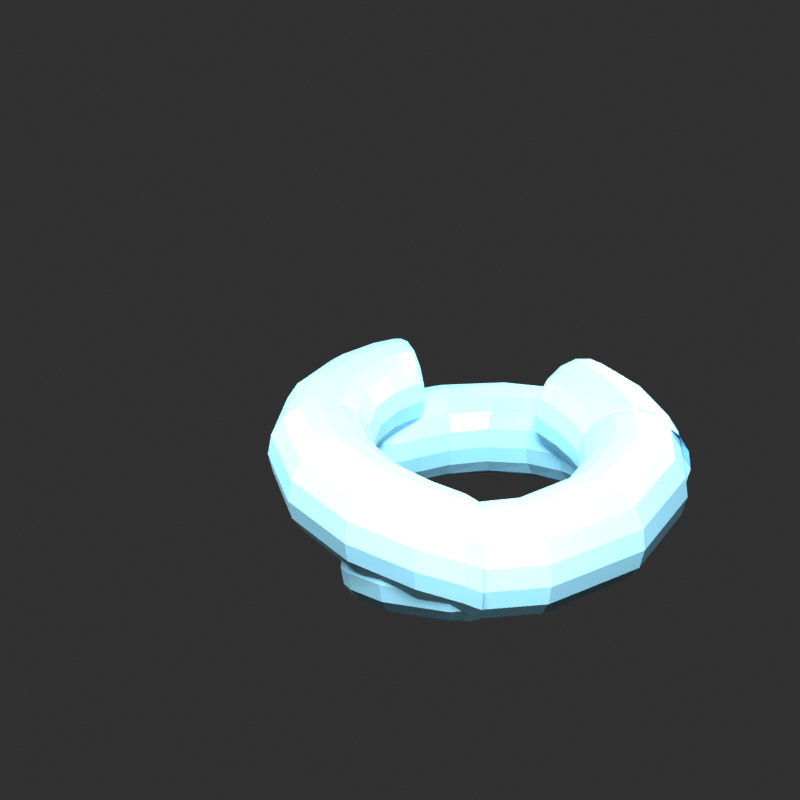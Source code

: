 # Source: scene.blend  (saved by Blender 3.0.42; exported with 4.5.12 LTS)
import bpy
from mathutils import Matrix  # noqa: F401  (used for matrix-valued properties, if any)

bpy.ops.wm.read_factory_settings(use_empty=True)
scene = bpy.context.scene
scene.name = 'Scene'

# ---- materials (node trees are filled in below, after node groups)
mat_torus = bpy.data.materials.new('Torus')
mat_torus.use_transparent_shadow = False

# ---- material node trees
mat_torus.use_nodes = True; mat_torus.node_tree.nodes.clear()
_N = mat_torus.node_tree.nodes; _L = mat_torus.node_tree.links
n0 = _N.new('ShaderNodeOutputMaterial'); n0.name = 'Material Output'; n0.location = (0, 0)
n1 = _N.new('ShaderNodeBsdfPrincipled'); n1.name = 'Principled BSDF'; n1.location = (0, 0)
n1.distribution = 'GGX'
n1.subsurface_method = 'RANDOM_WALK_SKIN'
n1.inputs[0].default_value = (0.3, 0.7, 0.9, 1.0)
n1.inputs[2].default_value = 0.4
n1.inputs[3].default_value = 1.45
n1.inputs[27].default_value = (0.0, 0.0, 0.0, 1.0)
n1.inputs[28].default_value = 1.0
_L.new(n1.outputs[0], n0.inputs[0])
n0.is_active_output = True

# ---- world
world_world = bpy.data.worlds.new('World'); scene.world = world_world
world_world.use_nodes = True; world_world.node_tree.nodes.clear()
_N = world_world.node_tree.nodes; _L = world_world.node_tree.links
n0 = _N.new('ShaderNodeBackground'); n0.name = 'Background'; n0.location = (0, 0)
n0.inputs[0].default_value = (0.02, 0.02, 0.02, 1.0)
n0.inputs[1].default_value = 1.5
n1 = _N.new('ShaderNodeOutputWorld'); n1.name = 'World Output'; n1.location = (0, 0)
_L.new(n0.outputs[0], n1.inputs[0])
n1.is_active_output = True
world_world.use_sun_shadow = False
world_world.sun_shadow_jitter_overblur = 0.0

# ---- cameras
cam_camera = bpy.data.cameras.new('Camera')

# ---- lights
light_area = bpy.data.lights.new('Area', 'AREA')
light_area.transmission_factor = 0.0
light_area.energy = 2356.0
light_area.shadow_soft_size = 3.0
light_area.shadow_maximum_resolution = 0.006
light_area.use_absolute_resolution = True
light_area.size = 3.0
light_area.size_y = 1.0
light_area_001 = bpy.data.lights.new('Area.001', 'AREA')
light_area_001.transmission_factor = 0.0
light_area_001.energy = 942.5
light_area_001.shadow_soft_size = 4.0
light_area_001.shadow_maximum_resolution = 0.006
light_area_001.use_absolute_resolution = True
light_area_001.size = 4.0
light_area_001.size_y = 1.0
light_area_002 = bpy.data.lights.new('Area.002', 'AREA')
light_area_002.transmission_factor = 0.0
light_area_002.energy = 1571.0
light_area_002.shadow_soft_size = 2.5
light_area_002.shadow_maximum_resolution = 0.006
light_area_002.use_absolute_resolution = True
light_area_002.size = 2.5
light_area_002.size_y = 1.0

# ---- meshes
me_torus = bpy.data.meshes.new('Torus')
me_torus.from_pydata([(1.75, 0.0, 0.0), (1.72, 0.0, 0.1531), (1.633, 0.0, 0.2828), (1.503, 0.0, 0.3696), (1.35, 0.0, 0.4), (1.197, 0.0, 0.3696), (1.067, 0.0, 0.2828), (0.9804, 0.0, 0.1531), (0.95, 0.0, 4.899e-17), (0.9804, 0.0, -0.1531), (1.067, 0.0, -0.2828), (1.197, 0.0, -0.3696), (1.35, 0.0, -0.4), (1.503, 0.0, -0.3696), (1.633, 0.0, -0.2828), (1.72, 0.0, -0.1531), (1.567, 0.7322, 0.0647), (1.54, 0.7193, 0.2178), (1.461, 0.6826, 0.3475), (1.344, 0.6277, 0.4343), (1.205, 0.5629, 0.4647), (1.066, 0.4981, 0.4343), (0.9486, 0.4432, 0.3475), (0.8701, 0.4065, 0.2178), (0.8425, 0.3936, 0.0647), (0.8701, 0.4065, -0.08837), (0.9486, 0.4432, -0.2181), (1.066, 0.4981, -0.3048), (1.205, 0.5629, -0.3353), (1.344, 0.6277, -0.3048), (1.461, 0.6826, -0.2181), (1.54, 0.7193, -0.08837), (1.134, 1.233, 0.125), (1.113, 1.211, 0.2781), (1.054, 1.147, 0.4078), (0.9664, 1.051, 0.4946), (0.8628, 0.9387, 0.525), (0.7592, 0.826, 0.4946), (0.6714, 0.7305, 0.4078), (0.6127, 0.6666, 0.2781), (0.5921, 0.6442, 0.125), (0.6127, 0.6666, -0.02807), (0.6714, 0.7305, -0.1578), (0.7592, 0.826, -0.2446), (0.8628, 0.9387, -0.275), (0.9664, 1.051, -0.2446), (1.054, 1.147, -0.1578), (1.113, 1.211, -0.02807), (0.68, 1.448, 0.1768), (0.6671, 1.421, 0.3299), (0.6303, 1.342, 0.4596), (0.5751, 1.225, 0.5463), (0.51, 1.086, 0.5768), (0.445, 0.9477, 0.5463), (0.3898, 0.8302, 0.4596), (0.353, 0.7517, 0.3299), (0.34, 0.7241, 0.1768), (0.353, 0.7517, 0.0237), (0.3898, 0.8302, -0.1061), (0.445, 0.9477, -0.1928), (0.51, 1.086, -0.2232), (0.5751, 1.225, -0.1928), (0.6303, 1.342, -0.1061), (0.6671, 1.421, 0.0237), (0.3731, 1.479, 0.2165), (0.3657, 1.449, 0.3696), (0.3445, 1.365, 0.4993), (0.3127, 1.239, 0.5861), (0.2753, 1.091, 0.6165), (0.2378, 0.9424, 0.5861), (0.2061, 0.8166, 0.4993), (0.1848, 0.7325, 0.3696), (0.1774, 0.703, 0.2165), (0.1848, 0.7325, 0.06343), (0.2061, 0.8166, -0.06634), (0.2378, 0.9424, -0.153), (0.2753, 1.091, -0.1835), (0.3127, 1.239, -0.153), (0.3445, 1.365, -0.06634), (0.3657, 1.449, 0.06343), (0.2591, 1.447, 0.2415), (0.2538, 1.417, 0.3946), (0.2385, 1.332, 0.5243), (0.2156, 1.204, 0.611), (0.1886, 1.053, 0.6415), (0.1616, 0.9027, 0.611), (0.1388, 0.7749, 0.5243), (0.1235, 0.6896, 0.3946), (0.1181, 0.6596, 0.2415), (0.1235, 0.6896, 0.08841), (0.1388, 0.7749, -0.04136), (0.1616, 0.9027, -0.1281), (0.1886, 1.053, -0.1585), (0.2156, 1.204, -0.1281), (0.2385, 1.332, -0.04136), (0.2538, 1.417, 0.08841), (0.316, 1.415, 0.25), (0.3094, 1.385, 0.4031), (0.2905, 1.301, 0.5328), (0.2622, 1.174, 0.6196), (0.2288, 1.025, 0.65), (0.1955, 0.8754, 0.6196), (0.1672, 0.7487, 0.5328), (0.1483, 0.6641, 0.4031), (0.1417, 0.6344, 0.25), (0.1483, 0.6641, 0.09693), (0.1672, 0.7487, -0.03284), (0.1955, 0.8754, -0.1196), (0.2288, 1.025, -0.15), (0.2622, 1.174, -0.1196), (0.2905, 1.301, -0.03284), (0.3094, 1.385, 0.09693), (0.5018, 1.382, 0.2415), (0.4914, 1.353, 0.3946), (0.4618, 1.272, 0.5243), (0.4175, 1.15, 0.611), (0.3653, 1.006, 0.6415), (0.313, 0.8619, 0.611), (0.2687, 0.74, 0.5243), (0.2391, 0.6585, 0.3946), (0.2287, 0.6298, 0.2415), (0.2391, 0.6585, 0.08841), (0.2687, 0.74, -0.04136), (0.313, 0.8619, -0.1281), (0.3653, 1.006, -0.1585), (0.4175, 1.15, -0.1281), (0.4618, 1.272, -0.04136), (0.4914, 1.353, 0.08841), (0.7625, 1.321, 0.2165), (0.7473, 1.294, 0.3696), (0.7039, 1.219, 0.4993), (0.639, 1.107, 0.5861), (0.5625, 0.9743, 0.6165), (0.486, 0.8417, 0.5861), (0.4211, 0.7293, 0.4993), (0.3777, 0.6542, 0.3696), (0.3625, 0.6279, 0.2165), (0.3777, 0.6542, 0.06343), (0.4211, 0.7293, -0.06634), (0.486, 0.8417, -0.153), (0.5625, 0.9743, -0.1835), (0.639, 1.107, -0.153), (0.7039, 1.219, -0.06634), (0.7473, 1.294, 0.06343), (1.029, 1.225, 0.1768), (1.01, 1.202, 0.3299), (0.954, 1.135, 0.4596), (0.8705, 1.036, 0.5463), (0.772, 0.9187, 0.5768), (0.6735, 0.8015, 0.5463), (0.59, 0.7022, 0.4596), (0.5343, 0.6358, 0.3299), (0.5147, 0.6125, 0.1768), (0.5343, 0.6358, 0.0237), (0.59, 0.7022, -0.1061), (0.6735, 0.8015, -0.1928), (0.772, 0.9187, -0.2232), (0.8705, 1.036, -0.1928), (0.954, 1.135, -0.1061), (1.01, 1.202, 0.0237), (1.233, 1.134, 0.125), (1.211, 1.113, 0.2781), (1.147, 1.054, 0.4078), (1.051, 0.9664, 0.4946), (0.9387, 0.8628, 0.525), (0.826, 0.7592, 0.4946), (0.7305, 0.6714, 0.4078), (0.6666, 0.6127, 0.2781), (0.6442, 0.5921, 0.125), (0.6666, 0.6127, -0.02807), (0.7305, 0.6714, -0.1578), (0.826, 0.7592, -0.2446), (0.9387, 0.8628, -0.275), (1.051, 0.9664, -0.2446), (1.147, 1.054, -0.1578), (1.211, 1.113, -0.02807), (1.322, 1.115, 0.0647), (1.299, 1.096, 0.2178), (1.233, 1.04, 0.3475), (1.133, 0.9563, 0.4343), (1.016, 0.8576, 0.4647), (0.8995, 0.7588, 0.4343), (0.8003, 0.6752, 0.3475), (0.734, 0.6193, 0.2178), (0.7108, 0.5996, 0.0647), (0.734, 0.6193, -0.08837), (0.8003, 0.6752, -0.2181), (0.8995, 0.7588, -0.3048), (1.016, 0.8576, -0.3353), (1.133, 0.9563, -0.3048), (1.233, 1.04, -0.2181), (1.299, 1.096, -0.08837), (1.255, 1.219, 3.775e-08), (1.234, 1.198, 0.1531), (1.171, 1.138, 0.2828), (1.078, 1.047, 0.3696), (0.9684, 0.9406, 0.4), (0.8586, 0.8339, 0.3696), (0.7655, 0.7435, 0.2828), (0.7033, 0.6831, 0.1531), (0.6815, 0.6619, 3.775e-08), (0.7033, 0.6831, -0.1531), (0.7655, 0.7435, -0.2828), (0.8586, 0.8339, -0.3696), (0.9684, 0.9406, -0.4), (1.078, 1.047, -0.3696), (1.171, 1.138, -0.2828), (1.234, 1.198, -0.1531), (0.9885, 1.42, -0.0647), (0.9711, 1.395, 0.08837), (0.9215, 1.324, 0.2181), (0.8474, 1.217, 0.3048), (0.7599, 1.091, 0.3353), (0.6724, 0.9658, 0.3048), (0.5983, 0.8593, 0.2181), (0.5487, 0.7881, 0.08837), (0.5313, 0.7631, -0.0647), (0.5487, 0.7881, -0.2178), (0.5983, 0.8593, -0.3475), (0.6724, 0.9658, -0.4343), (0.7599, 1.091, -0.4647), (0.8474, 1.217, -0.4343), (0.9215, 1.324, -0.3475), (0.9711, 1.395, -0.2178), (0.5012, 1.598, -0.125), (0.4921, 1.569, 0.02807), (0.4662, 1.486, 0.1578), (0.4273, 1.363, 0.2446), (0.3815, 1.217, 0.275), (0.3357, 1.071, 0.2446), (0.2969, 0.9467, 0.1578), (0.2709, 0.864, 0.02807), (0.2618, 0.8349, -0.125), (0.2709, 0.864, -0.2781), (0.2969, 0.9467, -0.4078), (0.3357, 1.071, -0.4946), (0.3815, 1.217, -0.525), (0.4273, 1.363, -0.4946), (0.4662, 1.486, -0.4078), (0.4921, 1.569, -0.2781), (-0.1383, 1.594, -0.1768), (-0.1357, 1.564, -0.0237), (-0.1282, 1.477, 0.1061), (-0.117, 1.348, 0.1928), (-0.1037, 1.196, 0.2232), (-0.0905, 1.043, 0.1928), (-0.07928, 0.9137, 0.1061), (-0.07179, 0.8273, -0.0237), (-0.06916, 0.797, -0.1768), (-0.07179, 0.8273, -0.3299), (-0.07928, 0.9137, -0.4596), (-0.0905, 1.043, -0.5463), (-0.1037, 1.196, -0.5768), (-0.117, 1.348, -0.5463), (-0.1282, 1.477, -0.4596), (-0.1357, 1.564, -0.3299), (-0.7625, 1.321, -0.2165), (-0.7473, 1.294, -0.06343), (-0.7039, 1.219, 0.06634), (-0.639, 1.107, 0.153), (-0.5625, 0.9743, 0.1835), (-0.486, 0.8417, 0.153), (-0.4211, 0.7293, 0.06634), (-0.3777, 0.6542, -0.06343), (-0.3625, 0.6279, -0.2165), (-0.3777, 0.6542, -0.3696), (-0.4211, 0.7293, -0.4993), (-0.486, 0.8417, -0.5861), (-0.5625, 0.9743, -0.6165), (-0.639, 1.107, -0.5861), (-0.7039, 1.219, -0.4993), (-0.7473, 1.294, -0.3696), (-1.205, 0.8424, -0.2415), (-1.18, 0.8249, -0.08841), (-1.109, 0.7752, 0.04136), (-1.002, 0.7009, 0.1281), (-0.877, 0.6132, 0.1585), (-0.7516, 0.5254, 0.1281), (-0.6452, 0.4511, 0.04136), (-0.5741, 0.4014, -0.08841), (-0.5492, 0.384, -0.2415), (-0.5741, 0.4014, -0.3946), (-0.6452, 0.4511, -0.5243), (-0.7516, 0.5254, -0.611), (-0.877, 0.6132, -0.6415), (-1.002, 0.7009, -0.611), (-1.109, 0.7752, -0.5243), (-1.18, 0.8249, -0.3946), (-1.415, 0.316, -0.25), (-1.385, 0.3094, -0.09693), (-1.301, 0.2905, 0.03284), (-1.174, 0.2622, 0.1196), (-1.025, 0.2288, 0.15), (-0.8754, 0.1955, 0.1196), (-0.7487, 0.1672, 0.03284), (-0.6641, 0.1483, -0.09693), (-0.6344, 0.1417, -0.25), (-0.6641, 0.1483, -0.4031), (-0.7487, 0.1672, -0.5328), (-0.8754, 0.1955, -0.6196), (-1.025, 0.2288, -0.65), (-1.174, 0.2622, -0.6196), (-1.301, 0.2905, -0.5328), (-1.385, 0.3094, -0.4031), (-1.465, -0.1242, -0.2415), (-1.434, -0.1217, -0.08841), (-1.348, -0.1143, 0.04136), (-1.219, -0.1034, 0.1281), (-1.066, -0.09043, 0.1585), (-0.9137, -0.07749, 0.1281), (-0.7844, -0.06653, 0.04136), (-0.698, -0.0592, -0.08841), (-0.6677, -0.05663, -0.2415), (-0.698, -0.0592, -0.3946), (-0.7844, -0.06653, -0.5243), (-0.9137, -0.07749, -0.611), (-1.066, -0.09043, -0.6415), (-1.219, -0.1034, -0.611), (-1.348, -0.1143, -0.5243), (-1.434, -0.1217, -0.3946), (-1.467, -0.4162, -0.2165), (-1.438, -0.4079, -0.06343), (-1.354, -0.3842, 0.06634), (-1.23, -0.3488, 0.153), (-1.082, -0.307, 0.1835), (-0.935, -0.2652, 0.153), (-0.8102, -0.2298, 0.06634), (-0.7268, -0.2062, -0.06343), (-0.6975, -0.1978, -0.2165), (-0.7268, -0.2062, -0.3696), (-0.8102, -0.2298, -0.4993), (-0.935, -0.2652, -0.5861), (-1.082, -0.307, -0.6165), (-1.23, -0.3488, -0.5861), (-1.354, -0.3842, -0.4993), (-1.438, -0.4079, -0.3696), (-1.505, -0.5432, -0.1768), (-1.476, -0.5329, -0.0237), (-1.395, -0.5035, 0.1061), (-1.273, -0.4594, 0.1928), (-1.129, -0.4074, 0.2232), (-0.9847, -0.3555, 0.1928), (-0.8627, -0.3114, 0.1061), (-0.7811, -0.282, -0.0237), (-0.7525, -0.2716, -0.1768), (-0.7811, -0.282, -0.3299), (-0.8627, -0.3114, -0.4596), (-0.9847, -0.3555, -0.5463), (-1.129, -0.4074, -0.5768), (-1.273, -0.4594, -0.5463), (-1.395, -0.5035, -0.4596), (-1.476, -0.5329, -0.3299), (-1.598, -0.5012, -0.125), (-1.569, -0.4921, 0.02807), (-1.486, -0.4662, 0.1578), (-1.363, -0.4273, 0.2446), (-1.217, -0.3815, 0.275), (-1.071, -0.3357, 0.2446), (-0.9467, -0.2969, 0.1578), (-0.864, -0.2709, 0.02807), (-0.8349, -0.2618, -0.125), (-0.864, -0.2709, -0.2781), (-0.9467, -0.2969, -0.4078), (-1.071, -0.3357, -0.4946), (-1.217, -0.3815, -0.525), (-1.363, -0.4273, -0.4946), (-1.486, -0.4662, -0.4078), (-1.569, -0.4921, -0.2781), (-1.703, -0.3016, -0.0647), (-1.673, -0.2963, 0.08837), (-1.588, -0.2812, 0.2181), (-1.46, -0.2586, 0.3048), (-1.31, -0.2319, 0.3353), (-1.159, -0.2052, 0.3048), (-1.031, -0.1826, 0.2181), (-0.9456, -0.1674, 0.08837), (-0.9157, -0.1621, -0.0647), (-0.9456, -0.1674, -0.2178), (-1.031, -0.1826, -0.3475), (-1.159, -0.2052, -0.4343), (-1.31, -0.2319, -0.4647), (-1.46, -0.2586, -0.4343), (-1.588, -0.2812, -0.3475), (-1.673, -0.2963, -0.2178), (-1.75, -2.142e-07, -4.371e-08), (-1.72, -2.105e-07, 0.1531), (-1.633, -1.998e-07, 0.2828), (-1.503, -1.84e-07, 0.3696), (-1.35, -1.652e-07, 0.4), (-1.197, -1.465e-07, 0.3696), (-1.067, -1.306e-07, 0.2828), (-0.9804, -1.2e-07, 0.1531), (-0.95, -1.163e-07, -4.371e-08), (-0.9804, -1.2e-07, -0.1531), (-1.067, -1.306e-07, -0.2828), (-1.197, -1.465e-07, -0.3696), (-1.35, -1.652e-07, -0.4), (-1.503, -1.84e-07, -0.3696), (-1.633, -1.998e-07, -0.2828), (-1.72, -2.105e-07, -0.1531), (-1.703, 0.3016, 0.0647), (-1.673, 0.2963, 0.2178), (-1.588, 0.2812, 0.3475), (-1.46, 0.2586, 0.4343), (-1.31, 0.2319, 0.4647), (-1.159, 0.2052, 0.4343), (-1.031, 0.1826, 0.3475), (-0.9456, 0.1674, 0.2178), (-0.9157, 0.1621, 0.0647), (-0.9456, 0.1674, -0.08837), (-1.031, 0.1826, -0.2181), (-1.159, 0.2052, -0.3048), (-1.31, 0.2319, -0.3353), (-1.46, 0.2586, -0.3048), (-1.588, 0.2812, -0.2181), (-1.673, 0.2963, -0.08837), (-1.598, 0.5012, 0.125), (-1.569, 0.4921, 0.2781), (-1.486, 0.4662, 0.4078), (-1.363, 0.4273, 0.4946), (-1.217, 0.3815, 0.525), (-1.071, 0.3357, 0.4946), (-0.9467, 0.2969, 0.4078), (-0.864, 0.2709, 0.2781), (-0.8349, 0.2618, 0.125), (-0.864, 0.2709, -0.02807), (-0.9467, 0.2969, -0.1578), (-1.071, 0.3357, -0.2446), (-1.217, 0.3815, -0.275), (-1.363, 0.4273, -0.2446), (-1.486, 0.4662, -0.1578), (-1.569, 0.4921, -0.02807), (-1.505, 0.5432, 0.1768), (-1.476, 0.5329, 0.3298), (-1.395, 0.5035, 0.4596), (-1.273, 0.4594, 0.5463), (-1.129, 0.4074, 0.5768), (-0.9847, 0.3555, 0.5463), (-0.8627, 0.3114, 0.4596), (-0.7811, 0.282, 0.3298), (-0.7525, 0.2716, 0.1768), (-0.7811, 0.282, 0.0237), (-0.8627, 0.3114, -0.1061), (-0.9847, 0.3555, -0.1928), (-1.129, 0.4074, -0.2232), (-1.273, 0.4594, -0.1928), (-1.395, 0.5035, -0.1061), (-1.476, 0.5329, 0.0237), (-1.467, 0.4162, 0.2165), (-1.438, 0.4079, 0.3696), (-1.354, 0.3842, 0.4993), (-1.23, 0.3488, 0.5861), (-1.082, 0.307, 0.6165), (-0.935, 0.2652, 0.5861), (-0.8102, 0.2298, 0.4993), (-0.7268, 0.2062, 0.3696), (-0.6975, 0.1978, 0.2165), (-0.7268, 0.2062, 0.06343), (-0.8102, 0.2298, -0.06634), (-0.935, 0.2652, -0.153), (-1.082, 0.307, -0.1835), (-1.23, 0.3488, -0.153), (-1.354, 0.3842, -0.06634), (-1.438, 0.4079, 0.06343), (-1.465, 0.1242, 0.2415), (-1.434, 0.1217, 0.3946), (-1.348, 0.1143, 0.5243), (-1.219, 0.1034, 0.611), (-1.066, 0.09043, 0.6415), (-0.9137, 0.07749, 0.611), (-0.7844, 0.06653, 0.5243), (-0.698, 0.0592, 0.3946), (-0.6677, 0.05663, 0.2415), (-0.698, 0.0592, 0.08841), (-0.7844, 0.06653, -0.04136), (-0.9137, 0.07749, -0.1281), (-1.066, 0.09043, -0.1585), (-1.219, 0.1034, -0.1281), (-1.348, 0.1143, -0.04136), (-1.434, 0.1217, 0.08841), (-1.415, -0.316, 0.25), (-1.385, -0.3094, 0.4031), (-1.301, -0.2905, 0.5328), (-1.174, -0.2622, 0.6196), (-1.025, -0.2288, 0.65), (-0.8754, -0.1955, 0.6196), (-0.7487, -0.1672, 0.5328), (-0.6641, -0.1483, 0.4031), (-0.6344, -0.1417, 0.25), (-0.6641, -0.1483, 0.09693), (-0.7487, -0.1672, -0.03284), (-0.8754, -0.1955, -0.1196), (-1.025, -0.2288, -0.15), (-1.174, -0.2622, -0.1196), (-1.301, -0.2905, -0.03284), (-1.385, -0.3094, 0.09693), (-1.205, -0.8424, 0.2415), (-1.18, -0.8249, 0.3946), (-1.109, -0.7752, 0.5243), (-1.002, -0.7009, 0.611), (-0.877, -0.6132, 0.6415), (-0.7516, -0.5254, 0.611), (-0.6452, -0.4511, 0.5243), (-0.5741, -0.4014, 0.3946), (-0.5492, -0.384, 0.2415), (-0.5741, -0.4014, 0.08841), (-0.6452, -0.4511, -0.04136), (-0.7516, -0.5254, -0.1281), (-0.877, -0.6132, -0.1585), (-1.002, -0.7009, -0.1281), (-1.109, -0.7752, -0.04136), (-1.18, -0.8249, 0.08841), (-0.7625, -1.321, 0.2165), (-0.7473, -1.294, 0.3696), (-0.7039, -1.219, 0.4993), (-0.639, -1.107, 0.5861), (-0.5625, -0.9743, 0.6165), (-0.486, -0.8417, 0.5861), (-0.4211, -0.7293, 0.4993), (-0.3777, -0.6542, 0.3696), (-0.3625, -0.6279, 0.2165), (-0.3777, -0.6542, 0.06343), (-0.4211, -0.7293, -0.06634), (-0.486, -0.8417, -0.153), (-0.5625, -0.9743, -0.1835), (-0.639, -1.107, -0.153), (-0.7039, -1.219, -0.06634), (-0.7473, -1.294, 0.06343), (-0.1383, -1.594, 0.1768), (-0.1357, -1.564, 0.3299), (-0.1282, -1.477, 0.4596), (-0.117, -1.348, 0.5463), (-0.1037, -1.196, 0.5768), (-0.0905, -1.043, 0.5463), (-0.07928, -0.9137, 0.4596), (-0.07179, -0.8273, 0.3299), (-0.06916, -0.797, 0.1768), (-0.07179, -0.8273, 0.0237), (-0.07928, -0.9137, -0.1061), (-0.0905, -1.043, -0.1928), (-0.1037, -1.196, -0.2232), (-0.117, -1.348, -0.1928), (-0.1282, -1.477, -0.1061), (-0.1357, -1.564, 0.0237), (0.5012, -1.598, 0.125), (0.4921, -1.569, 0.2781), (0.4662, -1.486, 0.4078), (0.4273, -1.363, 0.4946), (0.3815, -1.217, 0.525), (0.3357, -1.071, 0.4946), (0.2969, -0.9467, 0.4078), (0.2709, -0.864, 0.2781), (0.2618, -0.8349, 0.125), (0.2709, -0.864, -0.02807), (0.2969, -0.9467, -0.1578), (0.3357, -1.071, -0.2446), (0.3815, -1.217, -0.275), (0.4273, -1.363, -0.2446), (0.4662, -1.486, -0.1578), (0.4921, -1.569, -0.02807), (0.9885, -1.42, 0.06471), (0.9711, -1.395, 0.2178), (0.9215, -1.324, 0.3475), (0.8474, -1.217, 0.4343), (0.7599, -1.091, 0.4647), (0.6724, -0.9658, 0.4343), (0.5983, -0.8593, 0.3475), (0.5487, -0.7881, 0.2178), (0.5313, -0.7631, 0.06471), (0.5487, -0.7881, -0.08837), (0.5983, -0.8593, -0.2181), (0.6724, -0.9658, -0.3048), (0.7599, -1.091, -0.3353), (0.8474, -1.217, -0.3048), (0.9215, -1.324, -0.2181), (0.9711, -1.395, -0.08837), (1.255, -1.219, -3.775e-08), (1.234, -1.198, 0.1531), (1.171, -1.138, 0.2828), (1.078, -1.047, 0.3696), (0.9684, -0.9406, 0.4), (0.8586, -0.8339, 0.3696), (0.7655, -0.7435, 0.2828), (0.7033, -0.6831, 0.1531), (0.6815, -0.6619, -3.775e-08), (0.7033, -0.6831, -0.1531), (0.7655, -0.7435, -0.2828), (0.8586, -0.8339, -0.3696), (0.9684, -0.9406, -0.4), (1.078, -1.047, -0.3696), (1.171, -1.138, -0.2828), (1.234, -1.198, -0.1531), (1.322, -1.115, -0.0647), (1.299, -1.096, 0.08837), (1.233, -1.04, 0.2181), (1.133, -0.9563, 0.3048), (1.016, -0.8576, 0.3353), (0.8995, -0.7588, 0.3048), (0.8003, -0.6752, 0.2181), (0.734, -0.6193, 0.08837), (0.7108, -0.5996, -0.0647), (0.734, -0.6193, -0.2178), (0.8003, -0.6752, -0.3475), (0.8995, -0.7588, -0.4343), (1.016, -0.8576, -0.4647), (1.133, -0.9563, -0.4343), (1.233, -1.04, -0.3475), (1.299, -1.096, -0.2178), (1.233, -1.134, -0.125), (1.211, -1.113, 0.02807), (1.147, -1.054, 0.1578), (1.051, -0.9664, 0.2446), (0.9387, -0.8628, 0.275), (0.826, -0.7592, 0.2446), (0.7305, -0.6714, 0.1578), (0.6666, -0.6127, 0.02807), (0.6442, -0.5921, -0.125), (0.6666, -0.6127, -0.2781), (0.7305, -0.6714, -0.4078), (0.826, -0.7592, -0.4946), (0.9387, -0.8628, -0.525), (1.051, -0.9664, -0.4946), (1.147, -1.054, -0.4078), (1.211, -1.113, -0.2781), (1.029, -1.225, -0.1768), (1.01, -1.202, -0.0237), (0.954, -1.135, 0.1061), (0.8705, -1.036, 0.1928), (0.772, -0.9187, 0.2232), (0.6735, -0.8015, 0.1928), (0.59, -0.7022, 0.1061), (0.5343, -0.6358, -0.0237), (0.5147, -0.6125, -0.1768), (0.5343, -0.6358, -0.3299), (0.59, -0.7022, -0.4596), (0.6735, -0.8015, -0.5463), (0.772, -0.9187, -0.5768), (0.8705, -1.036, -0.5463), (0.954, -1.135, -0.4596), (1.01, -1.202, -0.3299), (0.7625, -1.321, -0.2165), (0.7473, -1.294, -0.06343), (0.7039, -1.219, 0.06634), (0.639, -1.107, 0.153), (0.5625, -0.9743, 0.1835), (0.486, -0.8417, 0.153), (0.4211, -0.7293, 0.06634), (0.3777, -0.6542, -0.06343), (0.3625, -0.6279, -0.2165), (0.3777, -0.6542, -0.3696), (0.4211, -0.7293, -0.4993), (0.486, -0.8417, -0.5861), (0.5625, -0.9743, -0.6165), (0.639, -1.107, -0.5861), (0.7039, -1.219, -0.4993), (0.7473, -1.294, -0.3696), (0.5018, -1.382, -0.2415), (0.4914, -1.353, -0.08841), (0.4618, -1.272, 0.04136), (0.4175, -1.15, 0.1281), (0.3653, -1.006, 0.1585), (0.313, -0.8619, 0.1281), (0.2687, -0.74, 0.04136), (0.2391, -0.6585, -0.08841), (0.2287, -0.6298, -0.2415), (0.2391, -0.6585, -0.3946), (0.2687, -0.74, -0.5243), (0.313, -0.8619, -0.611), (0.3653, -1.006, -0.6415), (0.4175, -1.15, -0.611), (0.4618, -1.272, -0.5243), (0.4914, -1.353, -0.3946), (0.316, -1.415, -0.25), (0.3094, -1.385, -0.09693), (0.2905, -1.301, 0.03284), (0.2622, -1.174, 0.1196), (0.2288, -1.025, 0.15), (0.1955, -0.8754, 0.1196), (0.1672, -0.7487, 0.03284), (0.1483, -0.6641, -0.09693), (0.1417, -0.6344, -0.25), (0.1483, -0.6641, -0.4031), (0.1672, -0.7487, -0.5328), (0.1955, -0.8754, -0.6196), (0.2288, -1.025, -0.65), (0.2622, -1.174, -0.6196), (0.2905, -1.301, -0.5328), (0.3094, -1.385, -0.4031), (0.2591, -1.447, -0.2415), (0.2538, -1.417, -0.08841), (0.2385, -1.332, 0.04136), (0.2156, -1.204, 0.1281), (0.1886, -1.053, 0.1585), (0.1616, -0.9027, 0.1281), (0.1388, -0.7749, 0.04136), (0.1235, -0.6896, -0.08841), (0.1181, -0.6596, -0.2415), (0.1235, -0.6896, -0.3946), (0.1388, -0.7749, -0.5243), (0.1616, -0.9027, -0.611), (0.1886, -1.053, -0.6415), (0.2156, -1.204, -0.611), (0.2385, -1.332, -0.5243), (0.2538, -1.417, -0.3946), (0.3731, -1.479, -0.2165), (0.3657, -1.449, -0.06343), (0.3445, -1.365, 0.06634), (0.3127, -1.239, 0.153), (0.2753, -1.091, 0.1835), (0.2378, -0.9424, 0.153), (0.2061, -0.8166, 0.06634), (0.1848, -0.7325, -0.06343), (0.1774, -0.703, -0.2165), (0.1848, -0.7325, -0.3696), (0.2061, -0.8166, -0.4993), (0.2378, -0.9424, -0.5861), (0.2753, -1.091, -0.6165), (0.3127, -1.239, -0.5861), (0.3445, -1.365, -0.4993), (0.3657, -1.449, -0.3696), (0.68, -1.448, -0.1768), (0.6671, -1.421, -0.0237), (0.6302, -1.342, 0.1061), (0.5751, -1.225, 0.1928), (0.51, -1.086, 0.2232), (0.445, -0.9477, 0.1928), (0.3898, -0.8302, 0.1061), (0.353, -0.7517, -0.0237), (0.34, -0.7241, -0.1768), (0.353, -0.7517, -0.3299), (0.3898, -0.8302, -0.4596), (0.445, -0.9477, -0.5463), (0.51, -1.086, -0.5768), (0.5751, -1.225, -0.5463), (0.6302, -1.342, -0.4596), (0.6671, -1.421, -0.3299), (1.134, -1.233, -0.125), (1.113, -1.211, 0.02807), (1.054, -1.147, 0.1578), (0.9664, -1.051, 0.2446), (0.8628, -0.9387, 0.275), (0.7592, -0.826, 0.2446), (0.6714, -0.7305, 0.1578), (0.6127, -0.6666, 0.02807), (0.5921, -0.6442, -0.125), (0.6127, -0.6666, -0.2781), (0.6714, -0.7305, -0.4078), (0.7592, -0.826, -0.4946), (0.8628, -0.9387, -0.525), (0.9664, -1.051, -0.4946), (1.054, -1.147, -0.4078), (1.113, -1.211, -0.2781), (1.567, -0.7322, -0.0647), (1.54, -0.7193, 0.08837), (1.461, -0.6826, 0.2181), (1.344, -0.6277, 0.3048), (1.205, -0.5629, 0.3353), (1.066, -0.4981, 0.3048), (0.9486, -0.4432, 0.2181), (0.8701, -0.4065, 0.08837), (0.8425, -0.3936, -0.0647), (0.8701, -0.4065, -0.2178), (0.9486, -0.4432, -0.3475), (1.066, -0.4981, -0.4343), (1.205, -0.5629, -0.4647), (1.344, -0.6277, -0.4343), (1.461, -0.6826, -0.3475), (1.54, -0.7193, -0.2178)], [], [(0, 1, 17, 16), (1, 2, 18, 17), (2, 3, 19, 18), (3, 4, 20, 19), (4, 5, 21, 20), (5, 6, 22, 21), (6, 7, 23, 22), (7, 8, 24, 23), (8, 9, 25, 24), (9, 10, 26, 25), (10, 11, 27, 26), (11, 12, 28, 27), (12, 13, 29, 28), (13, 14, 30, 29), (14, 15, 31, 30), (15, 0, 16, 31), (16, 17, 33, 32), (17, 18, 34, 33), (18, 19, 35, 34), (19, 20, 36, 35), (20, 21, 37, 36), (21, 22, 38, 37), (22, 23, 39, 38), (23, 24, 40, 39), (24, 25, 41, 40), (25, 26, 42, 41), (26, 27, 43, 42), (27, 28, 44, 43), (28, 29, 45, 44), (29, 30, 46, 45), (30, 31, 47, 46), (31, 16, 32, 47), (32, 33, 49, 48), (33, 34, 50, 49), (34, 35, 51, 50), (35, 36, 52, 51), (36, 37, 53, 52), (37, 38, 54, 53), (38, 39, 55, 54), (39, 40, 56, 55), (40, 41, 57, 56), (41, 42, 58, 57), (42, 43, 59, 58), (43, 44, 60, 59), (44, 45, 61, 60), (45, 46, 62, 61), (46, 47, 63, 62), (47, 32, 48, 63), (48, 49, 65, 64), (49, 50, 66, 65), (50, 51, 67, 66), (51, 52, 68, 67), (52, 53, 69, 68), (53, 54, 70, 69), (54, 55, 71, 70), (55, 56, 72, 71), (56, 57, 73, 72), (57, 58, 74, 73), (58, 59, 75, 74), (59, 60, 76, 75), (60, 61, 77, 76), (61, 62, 78, 77), (62, 63, 79, 78), (63, 48, 64, 79), (64, 65, 81, 80), (65, 66, 82, 81), (66, 67, 83, 82), (67, 68, 84, 83), (68, 69, 85, 84), (69, 70, 86, 85), (70, 71, 87, 86), (71, 72, 88, 87), (72, 73, 89, 88), (73, 74, 90, 89), (74, 75, 91, 90), (75, 76, 92, 91), (76, 77, 93, 92), (77, 78, 94, 93), (78, 79, 95, 94), (79, 64, 80, 95), (80, 81, 97, 96), (81, 82, 98, 97), (82, 83, 99, 98), (83, 84, 100, 99), (84, 85, 101, 100), (85, 86, 102, 101), (86, 87, 103, 102), (87, 88, 104, 103), (88, 89, 105, 104), (89, 90, 106, 105), (90, 91, 107, 106), (91, 92, 108, 107), (92, 93, 109, 108), (93, 94, 110, 109), (94, 95, 111, 110), (95, 80, 96, 111), (96, 97, 113, 112), (97, 98, 114, 113), (98, 99, 115, 114), (99, 100, 116, 115), (100, 101, 117, 116), (101, 102, 118, 117), (102, 103, 119, 118), (103, 104, 120, 119), (104, 105, 121, 120), (105, 106, 122, 121), (106, 107, 123, 122), (107, 108, 124, 123), (108, 109, 125, 124), (109, 110, 126, 125), (110, 111, 127, 126), (111, 96, 112, 127), (112, 113, 129, 128), (113, 114, 130, 129), (114, 115, 131, 130), (115, 116, 132, 131), (116, 117, 133, 132), (117, 118, 134, 133), (118, 119, 135, 134), (119, 120, 136, 135), (120, 121, 137, 136), (121, 122, 138, 137), (122, 123, 139, 138), (123, 124, 140, 139), (124, 125, 141, 140), (125, 126, 142, 141), (126, 127, 143, 142), (127, 112, 128, 143), (128, 129, 145, 144), (129, 130, 146, 145), (130, 131, 147, 146), (131, 132, 148, 147), (132, 133, 149, 148), (133, 134, 150, 149), (134, 135, 151, 150), (135, 136, 152, 151), (136, 137, 153, 152), (137, 138, 154, 153), (138, 139, 155, 154), (139, 140, 156, 155), (140, 141, 157, 156), (141, 142, 158, 157), (142, 143, 159, 158), (143, 128, 144, 159), (144, 145, 161, 160), (145, 146, 162, 161), (146, 147, 163, 162), (147, 148, 164, 163), (148, 149, 165, 164), (149, 150, 166, 165), (150, 151, 167, 166), (151, 152, 168, 167), (152, 153, 169, 168), (153, 154, 170, 169), (154, 155, 171, 170), (155, 156, 172, 171), (156, 157, 173, 172), (157, 158, 174, 173), (158, 159, 175, 174), (159, 144, 160, 175), (160, 161, 177, 176), (161, 162, 178, 177), (162, 163, 179, 178), (163, 164, 180, 179), (164, 165, 181, 180), (165, 166, 182, 181), (166, 167, 183, 182), (167, 168, 184, 183), (168, 169, 185, 184), (169, 170, 186, 185), (170, 171, 187, 186), (171, 172, 188, 187), (172, 173, 189, 188), (173, 174, 190, 189), (174, 175, 191, 190), (175, 160, 176, 191), (176, 177, 193, 192), (177, 178, 194, 193), (178, 179, 195, 194), (179, 180, 196, 195), (180, 181, 197, 196), (181, 182, 198, 197), (182, 183, 199, 198), (183, 184, 200, 199), (184, 185, 201, 200), (185, 186, 202, 201), (186, 187, 203, 202), (187, 188, 204, 203), (188, 189, 205, 204), (189, 190, 206, 205), (190, 191, 207, 206), (191, 176, 192, 207), (192, 193, 209, 208), (193, 194, 210, 209), (194, 195, 211, 210), (195, 196, 212, 211), (196, 197, 213, 212), (197, 198, 214, 213), (198, 199, 215, 214), (199, 200, 216, 215), (200, 201, 217, 216), (201, 202, 218, 217), (202, 203, 219, 218), (203, 204, 220, 219), (204, 205, 221, 220), (205, 206, 222, 221), (206, 207, 223, 222), (207, 192, 208, 223), (208, 209, 225, 224), (209, 210, 226, 225), (210, 211, 227, 226), (211, 212, 228, 227), (212, 213, 229, 228), (213, 214, 230, 229), (214, 215, 231, 230), (215, 216, 232, 231), (216, 217, 233, 232), (217, 218, 234, 233), (218, 219, 235, 234), (219, 220, 236, 235), (220, 221, 237, 236), (221, 222, 238, 237), (222, 223, 239, 238), (223, 208, 224, 239), (224, 225, 241, 240), (225, 226, 242, 241), (226, 227, 243, 242), (227, 228, 244, 243), (228, 229, 245, 244), (229, 230, 246, 245), (230, 231, 247, 246), (231, 232, 248, 247), (232, 233, 249, 248), (233, 234, 250, 249), (234, 235, 251, 250), (235, 236, 252, 251), (236, 237, 253, 252), (237, 238, 254, 253), (238, 239, 255, 254), (239, 224, 240, 255), (240, 241, 257, 256), (241, 242, 258, 257), (242, 243, 259, 258), (243, 244, 260, 259), (244, 245, 261, 260), (245, 246, 262, 261), (246, 247, 263, 262), (247, 248, 264, 263), (248, 249, 265, 264), (249, 250, 266, 265), (250, 251, 267, 266), (251, 252, 268, 267), (252, 253, 269, 268), (253, 254, 270, 269), (254, 255, 271, 270), (255, 240, 256, 271), (256, 257, 273, 272), (257, 258, 274, 273), (258, 259, 275, 274), (259, 260, 276, 275), (260, 261, 277, 276), (261, 262, 278, 277), (262, 263, 279, 278), (263, 264, 280, 279), (264, 265, 281, 280), (265, 266, 282, 281), (266, 267, 283, 282), (267, 268, 284, 283), (268, 269, 285, 284), (269, 270, 286, 285), (270, 271, 287, 286), (271, 256, 272, 287), (272, 273, 289, 288), (273, 274, 290, 289), (274, 275, 291, 290), (275, 276, 292, 291), (276, 277, 293, 292), (277, 278, 294, 293), (278, 279, 295, 294), (279, 280, 296, 295), (280, 281, 297, 296), (281, 282, 298, 297), (282, 283, 299, 298), (283, 284, 300, 299), (284, 285, 301, 300), (285, 286, 302, 301), (286, 287, 303, 302), (287, 272, 288, 303), (288, 289, 305, 304), (289, 290, 306, 305), (290, 291, 307, 306), (291, 292, 308, 307), (292, 293, 309, 308), (293, 294, 310, 309), (294, 295, 311, 310), (295, 296, 312, 311), (296, 297, 313, 312), (297, 298, 314, 313), (298, 299, 315, 314), (299, 300, 316, 315), (300, 301, 317, 316), (301, 302, 318, 317), (302, 303, 319, 318), (303, 288, 304, 319), (304, 305, 321, 320), (305, 306, 322, 321), (306, 307, 323, 322), (307, 308, 324, 323), (308, 309, 325, 324), (309, 310, 326, 325), (310, 311, 327, 326), (311, 312, 328, 327), (312, 313, 329, 328), (313, 314, 330, 329), (314, 315, 331, 330), (315, 316, 332, 331), (316, 317, 333, 332), (317, 318, 334, 333), (318, 319, 335, 334), (319, 304, 320, 335), (320, 321, 337, 336), (321, 322, 338, 337), (322, 323, 339, 338), (323, 324, 340, 339), (324, 325, 341, 340), (325, 326, 342, 341), (326, 327, 343, 342), (327, 328, 344, 343), (328, 329, 345, 344), (329, 330, 346, 345), (330, 331, 347, 346), (331, 332, 348, 347), (332, 333, 349, 348), (333, 334, 350, 349), (334, 335, 351, 350), (335, 320, 336, 351), (336, 337, 353, 352), (337, 338, 354, 353), (338, 339, 355, 354), (339, 340, 356, 355), (340, 341, 357, 356), (341, 342, 358, 357), (342, 343, 359, 358), (343, 344, 360, 359), (344, 345, 361, 360), (345, 346, 362, 361), (346, 347, 363, 362), (347, 348, 364, 363), (348, 349, 365, 364), (349, 350, 366, 365), (350, 351, 367, 366), (351, 336, 352, 367), (352, 353, 369, 368), (353, 354, 370, 369), (354, 355, 371, 370), (355, 356, 372, 371), (356, 357, 373, 372), (357, 358, 374, 373), (358, 359, 375, 374), (359, 360, 376, 375), (360, 361, 377, 376), (361, 362, 378, 377), (362, 363, 379, 378), (363, 364, 380, 379), (364, 365, 381, 380), (365, 366, 382, 381), (366, 367, 383, 382), (367, 352, 368, 383), (368, 369, 385, 384), (369, 370, 386, 385), (370, 371, 387, 386), (371, 372, 388, 387), (372, 373, 389, 388), (373, 374, 390, 389), (374, 375, 391, 390), (375, 376, 392, 391), (376, 377, 393, 392), (377, 378, 394, 393), (378, 379, 395, 394), (379, 380, 396, 395), (380, 381, 397, 396), (381, 382, 398, 397), (382, 383, 399, 398), (383, 368, 384, 399), (384, 385, 401, 400), (385, 386, 402, 401), (386, 387, 403, 402), (387, 388, 404, 403), (388, 389, 405, 404), (389, 390, 406, 405), (390, 391, 407, 406), (391, 392, 408, 407), (392, 393, 409, 408), (393, 394, 410, 409), (394, 395, 411, 410), (395, 396, 412, 411), (396, 397, 413, 412), (397, 398, 414, 413), (398, 399, 415, 414), (399, 384, 400, 415), (400, 401, 417, 416), (401, 402, 418, 417), (402, 403, 419, 418), (403, 404, 420, 419), (404, 405, 421, 420), (405, 406, 422, 421), (406, 407, 423, 422), (407, 408, 424, 423), (408, 409, 425, 424), (409, 410, 426, 425), (410, 411, 427, 426), (411, 412, 428, 427), (412, 413, 429, 428), (413, 414, 430, 429), (414, 415, 431, 430), (415, 400, 416, 431), (416, 417, 433, 432), (417, 418, 434, 433), (418, 419, 435, 434), (419, 420, 436, 435), (420, 421, 437, 436), (421, 422, 438, 437), (422, 423, 439, 438), (423, 424, 440, 439), (424, 425, 441, 440), (425, 426, 442, 441), (426, 427, 443, 442), (427, 428, 444, 443), (428, 429, 445, 444), (429, 430, 446, 445), (430, 431, 447, 446), (431, 416, 432, 447), (432, 433, 449, 448), (433, 434, 450, 449), (434, 435, 451, 450), (435, 436, 452, 451), (436, 437, 453, 452), (437, 438, 454, 453), (438, 439, 455, 454), (439, 440, 456, 455), (440, 441, 457, 456), (441, 442, 458, 457), (442, 443, 459, 458), (443, 444, 460, 459), (444, 445, 461, 460), (445, 446, 462, 461), (446, 447, 463, 462), (447, 432, 448, 463), (448, 449, 465, 464), (449, 450, 466, 465), (450, 451, 467, 466), (451, 452, 468, 467), (452, 453, 469, 468), (453, 454, 470, 469), (454, 455, 471, 470), (455, 456, 472, 471), (456, 457, 473, 472), (457, 458, 474, 473), (458, 459, 475, 474), (459, 460, 476, 475), (460, 461, 477, 476), (461, 462, 478, 477), (462, 463, 479, 478), (463, 448, 464, 479), (464, 465, 481, 480), (465, 466, 482, 481), (466, 467, 483, 482), (467, 468, 484, 483), (468, 469, 485, 484), (469, 470, 486, 485), (470, 471, 487, 486), (471, 472, 488, 487), (472, 473, 489, 488), (473, 474, 490, 489), (474, 475, 491, 490), (475, 476, 492, 491), (476, 477, 493, 492), (477, 478, 494, 493), (478, 479, 495, 494), (479, 464, 480, 495), (480, 481, 497, 496), (481, 482, 498, 497), (482, 483, 499, 498), (483, 484, 500, 499), (484, 485, 501, 500), (485, 486, 502, 501), (486, 487, 503, 502), (487, 488, 504, 503), (488, 489, 505, 504), (489, 490, 506, 505), (490, 491, 507, 506), (491, 492, 508, 507), (492, 493, 509, 508), (493, 494, 510, 509), (494, 495, 511, 510), (495, 480, 496, 511), (496, 497, 513, 512), (497, 498, 514, 513), (498, 499, 515, 514), (499, 500, 516, 515), (500, 501, 517, 516), (501, 502, 518, 517), (502, 503, 519, 518), (503, 504, 520, 519), (504, 505, 521, 520), (505, 506, 522, 521), (506, 507, 523, 522), (507, 508, 524, 523), (508, 509, 525, 524), (509, 510, 526, 525), (510, 511, 527, 526), (511, 496, 512, 527), (512, 513, 529, 528), (513, 514, 530, 529), (514, 515, 531, 530), (515, 516, 532, 531), (516, 517, 533, 532), (517, 518, 534, 533), (518, 519, 535, 534), (519, 520, 536, 535), (520, 521, 537, 536), (521, 522, 538, 537), (522, 523, 539, 538), (523, 524, 540, 539), (524, 525, 541, 540), (525, 526, 542, 541), (526, 527, 543, 542), (527, 512, 528, 543), (528, 529, 545, 544), (529, 530, 546, 545), (530, 531, 547, 546), (531, 532, 548, 547), (532, 533, 549, 548), (533, 534, 550, 549), (534, 535, 551, 550), (535, 536, 552, 551), (536, 537, 553, 552), (537, 538, 554, 553), (538, 539, 555, 554), (539, 540, 556, 555), (540, 541, 557, 556), (541, 542, 558, 557), (542, 543, 559, 558), (543, 528, 544, 559), (544, 545, 561, 560), (545, 546, 562, 561), (546, 547, 563, 562), (547, 548, 564, 563), (548, 549, 565, 564), (549, 550, 566, 565), (550, 551, 567, 566), (551, 552, 568, 567), (552, 553, 569, 568), (553, 554, 570, 569), (554, 555, 571, 570), (555, 556, 572, 571), (556, 557, 573, 572), (557, 558, 574, 573), (558, 559, 575, 574), (559, 544, 560, 575), (560, 561, 577, 576), (561, 562, 578, 577), (562, 563, 579, 578), (563, 564, 580, 579), (564, 565, 581, 580), (565, 566, 582, 581), (566, 567, 583, 582), (567, 568, 584, 583), (568, 569, 585, 584), (569, 570, 586, 585), (570, 571, 587, 586), (571, 572, 588, 587), (572, 573, 589, 588), (573, 574, 590, 589), (574, 575, 591, 590), (575, 560, 576, 591), (576, 577, 593, 592), (577, 578, 594, 593), (578, 579, 595, 594), (579, 580, 596, 595), (580, 581, 597, 596), (581, 582, 598, 597), (582, 583, 599, 598), (583, 584, 600, 599), (584, 585, 601, 600), (585, 586, 602, 601), (586, 587, 603, 602), (587, 588, 604, 603), (588, 589, 605, 604), (589, 590, 606, 605), (590, 591, 607, 606), (591, 576, 592, 607), (592, 593, 609, 608), (593, 594, 610, 609), (594, 595, 611, 610), (595, 596, 612, 611), (596, 597, 613, 612), (597, 598, 614, 613), (598, 599, 615, 614), (599, 600, 616, 615), (600, 601, 617, 616), (601, 602, 618, 617), (602, 603, 619, 618), (603, 604, 620, 619), (604, 605, 621, 620), (605, 606, 622, 621), (606, 607, 623, 622), (607, 592, 608, 623), (608, 609, 625, 624), (609, 610, 626, 625), (610, 611, 627, 626), (611, 612, 628, 627), (612, 613, 629, 628), (613, 614, 630, 629), (614, 615, 631, 630), (615, 616, 632, 631), (616, 617, 633, 632), (617, 618, 634, 633), (618, 619, 635, 634), (619, 620, 636, 635), (620, 621, 637, 636), (621, 622, 638, 637), (622, 623, 639, 638), (623, 608, 624, 639), (624, 625, 641, 640), (625, 626, 642, 641), (626, 627, 643, 642), (627, 628, 644, 643), (628, 629, 645, 644), (629, 630, 646, 645), (630, 631, 647, 646), (631, 632, 648, 647), (632, 633, 649, 648), (633, 634, 650, 649), (634, 635, 651, 650), (635, 636, 652, 651), (636, 637, 653, 652), (637, 638, 654, 653), (638, 639, 655, 654), (639, 624, 640, 655), (640, 641, 657, 656), (641, 642, 658, 657), (642, 643, 659, 658), (643, 644, 660, 659), (644, 645, 661, 660), (645, 646, 662, 661), (646, 647, 663, 662), (647, 648, 664, 663), (648, 649, 665, 664), (649, 650, 666, 665), (650, 651, 667, 666), (651, 652, 668, 667), (652, 653, 669, 668), (653, 654, 670, 669), (654, 655, 671, 670), (655, 640, 656, 671), (656, 657, 673, 672), (657, 658, 674, 673), (658, 659, 675, 674), (659, 660, 676, 675), (660, 661, 677, 676), (661, 662, 678, 677), (662, 663, 679, 678), (663, 664, 680, 679), (664, 665, 681, 680), (665, 666, 682, 681), (666, 667, 683, 682), (667, 668, 684, 683), (668, 669, 685, 684), (669, 670, 686, 685), (670, 671, 687, 686), (671, 656, 672, 687), (672, 673, 689, 688), (673, 674, 690, 689), (674, 675, 691, 690), (675, 676, 692, 691), (676, 677, 693, 692), (677, 678, 694, 693), (678, 679, 695, 694), (679, 680, 696, 695), (680, 681, 697, 696), (681, 682, 698, 697), (682, 683, 699, 698), (683, 684, 700, 699), (684, 685, 701, 700), (685, 686, 702, 701), (686, 687, 703, 702), (687, 672, 688, 703), (688, 689, 705, 704), (689, 690, 706, 705), (690, 691, 707, 706), (691, 692, 708, 707), (692, 693, 709, 708), (693, 694, 710, 709), (694, 695, 711, 710), (695, 696, 712, 711), (696, 697, 713, 712), (697, 698, 714, 713), (698, 699, 715, 714), (699, 700, 716, 715), (700, 701, 717, 716), (701, 702, 718, 717), (702, 703, 719, 718), (703, 688, 704, 719), (704, 705, 721, 720), (705, 706, 722, 721), (706, 707, 723, 722), (707, 708, 724, 723), (708, 709, 725, 724), (709, 710, 726, 725), (710, 711, 727, 726), (711, 712, 728, 727), (712, 713, 729, 728), (713, 714, 730, 729), (714, 715, 731, 730), (715, 716, 732, 731), (716, 717, 733, 732), (717, 718, 734, 733), (718, 719, 735, 734), (719, 704, 720, 735), (720, 721, 737, 736), (721, 722, 738, 737), (722, 723, 739, 738), (723, 724, 740, 739), (724, 725, 741, 740), (725, 726, 742, 741), (726, 727, 743, 742), (727, 728, 744, 743), (728, 729, 745, 744), (729, 730, 746, 745), (730, 731, 747, 746), (731, 732, 748, 747), (732, 733, 749, 748), (733, 734, 750, 749), (734, 735, 751, 750), (735, 720, 736, 751), (736, 737, 753, 752), (737, 738, 754, 753), (738, 739, 755, 754), (739, 740, 756, 755), (740, 741, 757, 756), (741, 742, 758, 757), (742, 743, 759, 758), (743, 744, 760, 759), (744, 745, 761, 760), (745, 746, 762, 761), (746, 747, 763, 762), (747, 748, 764, 763), (748, 749, 765, 764), (749, 750, 766, 765), (750, 751, 767, 766), (751, 736, 752, 767), (752, 753, 1, 0), (753, 754, 2, 1), (754, 755, 3, 2), (755, 756, 4, 3), (756, 757, 5, 4), (757, 758, 6, 5), (758, 759, 7, 6), (759, 760, 8, 7), (760, 761, 9, 8), (761, 762, 10, 9), (762, 763, 11, 10), (763, 764, 12, 11), (764, 765, 13, 12), (765, 766, 14, 13), (766, 767, 15, 14), (767, 752, 0, 15)])
_uv = me_torus.uv_layers.new(name='UVMap')
_uv.uv.foreach_set('vector', [0.5, 0.5, 0.5, 0.5625, 0.5208, 0.5625, 0.5208, 0.5, 0.5, 0.5625, 0.5, 0.625, 0.5208, 0.625, 0.5208, 0.5625, 0.5, 0.625, 0.5, 0.6875, 0.5208, 0.6875, 0.5208, 0.625, 0.5, 0.6875, 0.5, 0.75, 0.5208, 0.75, 0.5208, 0.6875, 0.5, 0.75, 0.5, 0.8125, 0.5208, 0.8125, 0.5208, 0.75, 0.5, 0.8125, 0.5, 0.875, 0.5208, 0.875, 0.5208, 0.8125, 0.5, 0.875, 0.5, 0.9375, 0.5208, 0.9375, 0.5208, 0.875, 0.5, 0.9375, 0.5, 1.0, 0.5208, 1.0, 0.5208, 0.9375, 0.5, 0.0, 0.5, 0.0625, 0.5208, 0.0625, 0.5208, 0.0, 0.5, 0.0625, 0.5, 0.125, 0.5208, 0.125, 0.5208, 0.0625, 0.5, 0.125, 0.5, 0.1875, 0.5208, 0.1875, 0.5208, 0.125, 0.5, 0.1875, 0.5, 0.25, 0.5208, 0.25, 0.5208, 0.1875, 0.5, 0.25, 0.5, 0.3125, 0.5208, 0.3125, 0.5208, 0.25, 0.5, 0.3125, 0.5, 0.375, 0.5208, 0.375, 0.5208, 0.3125, 0.5, 0.375, 0.5, 0.4375, 0.5208, 0.4375, 0.5208, 0.375, 0.5, 0.4375, 0.5, 0.5, 0.5208, 0.5, 0.5208, 0.4375, 0.5208, 0.5, 0.5208, 0.5625, 0.5417, 0.5625, 0.5417, 0.5, 0.5208, 0.5625, 0.5208, 0.625, 0.5417, 0.625, 0.5417, 0.5625, 0.5208, 0.625, 0.5208, 0.6875, 0.5417, 0.6875, 0.5417, 0.625, 0.5208, 0.6875, 0.5208, 0.75, 0.5417, 0.75, 0.5417, 0.6875, 0.5208, 0.75, 0.5208, 0.8125, 0.5417, 0.8125, 0.5417, 0.75, 0.5208, 0.8125, 0.5208, 0.875, 0.5417, 0.875, 0.5417, 0.8125, 0.5208, 0.875, 0.5208, 0.9375, 0.5417, 0.9375, 0.5417, 0.875, 0.5208, 0.9375, 0.5208, 1.0, 0.5417, 1.0, 0.5417, 0.9375, 0.5208, 0.0, 0.5208, 0.0625, 0.5417, 0.0625, 0.5417, 0.0, 0.5208, 0.0625, 0.5208, 0.125, 0.5417, 0.125, 0.5417, 0.0625, 0.5208, 0.125, 0.5208, 0.1875, 0.5417, 0.1875, 0.5417, 0.125, 0.5208, 0.1875, 0.5208, 0.25, 0.5417, 0.25, 0.5417, 0.1875, 0.5208, 0.25, 0.5208, 0.3125, 0.5417, 0.3125, 0.5417, 0.25, 0.5208, 0.3125, 0.5208, 0.375, 0.5417, 0.375, 0.5417, 0.3125, 0.5208, 0.375, 0.5208, 0.4375, 0.5417, 0.4375, 0.5417, 0.375, 0.5208, 0.4375, 0.5208, 0.5, 0.5417, 0.5, 0.5417, 0.4375, 0.5417, 0.5, 0.5417, 0.5625, 0.5625, 0.5625, 0.5625, 0.5, 0.5417, 0.5625, 0.5417, 0.625, 0.5625, 0.625, 0.5625, 0.5625, 0.5417, 0.625, 0.5417, 0.6875, 0.5625, 0.6875, 0.5625, 0.625, 0.5417, 0.6875, 0.5417, 0.75, 0.5625, 0.75, 0.5625, 0.6875, 0.5417, 0.75, 0.5417, 0.8125, 0.5625, 0.8125, 0.5625, 0.75, 0.5417, 0.8125, 0.5417, 0.875, 0.5625, 0.875, 0.5625, 0.8125, 0.5417, 0.875, 0.5417, 0.9375, 0.5625, 0.9375, 0.5625, 0.875, 0.5417, 0.9375, 0.5417, 1.0, 0.5625, 1.0, 0.5625, 0.9375, 0.5417, 0.0, 0.5417, 0.0625, 0.5625, 0.0625, 0.5625, 0.0, 0.5417, 0.0625, 0.5417, 0.125, 0.5625, 0.125, 0.5625, 0.0625, 0.5417, 0.125, 0.5417, 0.1875, 0.5625, 0.1875, 0.5625, 0.125, 0.5417, 0.1875, 0.5417, 0.25, 0.5625, 0.25, 0.5625, 0.1875, 0.5417, 0.25, 0.5417, 0.3125, 0.5625, 0.3125, 0.5625, 0.25, 0.5417, 0.3125, 0.5417, 0.375, 0.5625, 0.375, 0.5625, 0.3125, 0.5417, 0.375, 0.5417, 0.4375, 0.5625, 0.4375, 0.5625, 0.375, 0.5417, 0.4375, 0.5417, 0.5, 0.5625, 0.5, 0.5625, 0.4375, 0.5625, 0.5, 0.5625, 0.5625, 0.5833, 0.5625, 0.5833, 0.5, 0.5625, 0.5625, 0.5625, 0.625, 0.5833, 0.625, 0.5833, 0.5625, 0.5625, 0.625, 0.5625, 0.6875, 0.5833, 0.6875, 0.5833, 0.625, 0.5625, 0.6875, 0.5625, 0.75, 0.5833, 0.75, 0.5833, 0.6875, 0.5625, 0.75, 0.5625, 0.8125, 0.5833, 0.8125, 0.5833, 0.75, 0.5625, 0.8125, 0.5625, 0.875, 0.5833, 0.875, 0.5833, 0.8125, 0.5625, 0.875, 0.5625, 0.9375, 0.5833, 0.9375, 0.5833, 0.875, 0.5625, 0.9375, 0.5625, 1.0, 0.5833, 1.0, 0.5833, 0.9375, 0.5625, 0.0, 0.5625, 0.0625, 0.5833, 0.0625, 0.5833, 0.0, 0.5625, 0.0625, 0.5625, 0.125, 0.5833, 0.125, 0.5833, 0.0625, 0.5625, 0.125, 0.5625, 0.1875, 0.5833, 0.1875, 0.5833, 0.125, 0.5625, 0.1875, 0.5625, 0.25, 0.5833, 0.25, 0.5833, 0.1875, 0.5625, 0.25, 0.5625, 0.3125, 0.5833, 0.3125, 0.5833, 0.25, 0.5625, 0.3125, 0.5625, 0.375, 0.5833, 0.375, 0.5833, 0.3125, 0.5625, 0.375, 0.5625, 0.4375, 0.5833, 0.4375, 0.5833, 0.375, 0.5625, 0.4375, 0.5625, 0.5, 0.5833, 0.5, 0.5833, 0.4375, 0.5833, 0.5, 0.5833, 0.5625, 0.6042, 0.5625, 0.6042, 0.5, 0.5833, 0.5625, 0.5833, 0.625, 0.6042, 0.625, 0.6042, 0.5625, 0.5833, 0.625, 0.5833, 0.6875, 0.6042, 0.6875, 0.6042, 0.625, 0.5833, 0.6875, 0.5833, 0.75, 0.6042, 0.75, 0.6042, 0.6875, 0.5833, 0.75, 0.5833, 0.8125, 0.6042, 0.8125, 0.6042, 0.75, 0.5833, 0.8125, 0.5833, 0.875, 0.6042, 0.875, 0.6042, 0.8125, 0.5833, 0.875, 0.5833, 0.9375, 0.6042, 0.9375, 0.6042, 0.875, 0.5833, 0.9375, 0.5833, 1.0, 0.6042, 1.0, 0.6042, 0.9375, 0.5833, 0.0, 0.5833, 0.0625, 0.6042, 0.0625, 0.6042, 0.0, 0.5833, 0.0625, 0.5833, 0.125, 0.6042, 0.125, 0.6042, 0.0625, 0.5833, 0.125, 0.5833, 0.1875, 0.6042, 0.1875, 0.6042, 0.125, 0.5833, 0.1875, 0.5833, 0.25, 0.6042, 0.25, 0.6042, 0.1875, 0.5833, 0.25, 0.5833, 0.3125, 0.6042, 0.3125, 0.6042, 0.25, 0.5833, 0.3125, 0.5833, 0.375, 0.6042, 0.375, 0.6042, 0.3125, 0.5833, 0.375, 0.5833, 0.4375, 0.6042, 0.4375, 0.6042, 0.375, 0.5833, 0.4375, 0.5833, 0.5, 0.6042, 0.5, 0.6042, 0.4375, 0.6042, 0.5, 0.6042, 0.5625, 0.625, 0.5625, 0.625, 0.5, 0.6042, 0.5625, 0.6042, 0.625, 0.625, 0.625, 0.625, 0.5625, 0.6042, 0.625, 0.6042, 0.6875, 0.625, 0.6875, 0.625, 0.625, 0.6042, 0.6875, 0.6042, 0.75, 0.625, 0.75, 0.625, 0.6875, 0.6042, 0.75, 0.6042, 0.8125, 0.625, 0.8125, 0.625, 0.75, 0.6042, 0.8125, 0.6042, 0.875, 0.625, 0.875, 0.625, 0.8125, 0.6042, 0.875, 0.6042, 0.9375, 0.625, 0.9375, 0.625, 0.875, 0.6042, 0.9375, 0.6042, 1.0, 0.625, 1.0, 0.625, 0.9375, 0.6042, 0.0, 0.6042, 0.0625, 0.625, 0.0625, 0.625, 0.0, 0.6042, 0.0625, 0.6042, 0.125, 0.625, 0.125, 0.625, 0.0625, 0.6042, 0.125, 0.6042, 0.1875, 0.625, 0.1875, 0.625, 0.125, 0.6042, 0.1875, 0.6042, 0.25, 0.625, 0.25, 0.625, 0.1875, 0.6042, 0.25, 0.6042, 0.3125, 0.625, 0.3125, 0.625, 0.25, 0.6042, 0.3125, 0.6042, 0.375, 0.625, 0.375, 0.625, 0.3125, 0.6042, 0.375, 0.6042, 0.4375, 0.625, 0.4375, 0.625, 0.375, 0.6042, 0.4375, 0.6042, 0.5, 0.625, 0.5, 0.625, 0.4375, 0.625, 0.5, 0.625, 0.5625, 0.6458, 0.5625, 0.6458, 0.5, 0.625, 0.5625, 0.625, 0.625, 0.6458, 0.625, 0.6458, 0.5625, 0.625, 0.625, 0.625, 0.6875, 0.6458, 0.6875, 0.6458, 0.625, 0.625, 0.6875, 0.625, 0.75, 0.6458, 0.75, 0.6458, 0.6875, 0.625, 0.75, 0.625, 0.8125, 0.6458, 0.8125, 0.6458, 0.75, 0.625, 0.8125, 0.625, 0.875, 0.6458, 0.875, 0.6458, 0.8125, 0.625, 0.875, 0.625, 0.9375, 0.6458, 0.9375, 0.6458, 0.875, 0.625, 0.9375, 0.625, 1.0, 0.6458, 1.0, 0.6458, 0.9375, 0.625, 0.0, 0.625, 0.0625, 0.6458, 0.0625, 0.6458, 0.0, 0.625, 0.0625, 0.625, 0.125, 0.6458, 0.125, 0.6458, 0.0625, 0.625, 0.125, 0.625, 0.1875, 0.6458, 0.1875, 0.6458, 0.125, 0.625, 0.1875, 0.625, 0.25, 0.6458, 0.25, 0.6458, 0.1875, 0.625, 0.25, 0.625, 0.3125, 0.6458, 0.3125, 0.6458, 0.25, 0.625, 0.3125, 0.625, 0.375, 0.6458, 0.375, 0.6458, 0.3125, 0.625, 0.375, 0.625, 0.4375, 0.6458, 0.4375, 0.6458, 0.375, 0.625, 0.4375, 0.625, 0.5, 0.6458, 0.5, 0.6458, 0.4375, 0.6458, 0.5, 0.6458, 0.5625, 0.6667, 0.5625, 0.6667, 0.5, 0.6458, 0.5625, 0.6458, 0.625, 0.6667, 0.625, 0.6667, 0.5625, 0.6458, 0.625, 0.6458, 0.6875, 0.6667, 0.6875, 0.6667, 0.625, 0.6458, 0.6875, 0.6458, 0.75, 0.6667, 0.75, 0.6667, 0.6875, 0.6458, 0.75, 0.6458, 0.8125, 0.6667, 0.8125, 0.6667, 0.75, 0.6458, 0.8125, 0.6458, 0.875, 0.6667, 0.875, 0.6667, 0.8125, 0.6458, 0.875, 0.6458, 0.9375, 0.6667, 0.9375, 0.6667, 0.875, 0.6458, 0.9375, 0.6458, 1.0, 0.6667, 1.0, 0.6667, 0.9375, 0.6458, 0.0, 0.6458, 0.0625, 0.6667, 0.0625, 0.6667, 0.0, 0.6458, 0.0625, 0.6458, 0.125, 0.6667, 0.125, 0.6667, 0.0625, 0.6458, 0.125, 0.6458, 0.1875, 0.6667, 0.1875, 0.6667, 0.125, 0.6458, 0.1875, 0.6458, 0.25, 0.6667, 0.25, 0.6667, 0.1875, 0.6458, 0.25, 0.6458, 0.3125, 0.6667, 0.3125, 0.6667, 0.25, 0.6458, 0.3125, 0.6458, 0.375, 0.6667, 0.375, 0.6667, 0.3125, 0.6458, 0.375, 0.6458, 0.4375, 0.6667, 0.4375, 0.6667, 0.375, 0.6458, 0.4375, 0.6458, 0.5, 0.6667, 0.5, 0.6667, 0.4375, 0.6667, 0.5, 0.6667, 0.5625, 0.6875, 0.5625, 0.6875, 0.5, 0.6667, 0.5625, 0.6667, 0.625, 0.6875, 0.625, 0.6875, 0.5625, 0.6667, 0.625, 0.6667, 0.6875, 0.6875, 0.6875, 0.6875, 0.625, 0.6667, 0.6875, 0.6667, 0.75, 0.6875, 0.75, 0.6875, 0.6875, 0.6667, 0.75, 0.6667, 0.8125, 0.6875, 0.8125, 0.6875, 0.75, 0.6667, 0.8125, 0.6667, 0.875, 0.6875, 0.875, 0.6875, 0.8125, 0.6667, 0.875, 0.6667, 0.9375, 0.6875, 0.9375, 0.6875, 0.875, 0.6667, 0.9375, 0.6667, 1.0, 0.6875, 1.0, 0.6875, 0.9375, 0.6667, 0.0, 0.6667, 0.0625, 0.6875, 0.0625, 0.6875, 0.0, 0.6667, 0.0625, 0.6667, 0.125, 0.6875, 0.125, 0.6875, 0.0625, 0.6667, 0.125, 0.6667, 0.1875, 0.6875, 0.1875, 0.6875, 0.125, 0.6667, 0.1875, 0.6667, 0.25, 0.6875, 0.25, 0.6875, 0.1875, 0.6667, 0.25, 0.6667, 0.3125, 0.6875, 0.3125, 0.6875, 0.25, 0.6667, 0.3125, 0.6667, 0.375, 0.6875, 0.375, 0.6875, 0.3125, 0.6667, 0.375, 0.6667, 0.4375, 0.6875, 0.4375, 0.6875, 0.375, 0.6667, 0.4375, 0.6667, 0.5, 0.6875, 0.5, 0.6875, 0.4375, 0.6875, 0.5, 0.6875, 0.5625, 0.7083, 0.5625, 0.7083, 0.5, 0.6875, 0.5625, 0.6875, 0.625, 0.7083, 0.625, 0.7083, 0.5625, 0.6875, 0.625, 0.6875, 0.6875, 0.7083, 0.6875, 0.7083, 0.625, 0.6875, 0.6875, 0.6875, 0.75, 0.7083, 0.75, 0.7083, 0.6875, 0.6875, 0.75, 0.6875, 0.8125, 0.7083, 0.8125, 0.7083, 0.75, 0.6875, 0.8125, 0.6875, 0.875, 0.7083, 0.875, 0.7083, 0.8125, 0.6875, 0.875, 0.6875, 0.9375, 0.7083, 0.9375, 0.7083, 0.875, 0.6875, 0.9375, 0.6875, 1.0, 0.7083, 1.0, 0.7083, 0.9375, 0.6875, 0.0, 0.6875, 0.0625, 0.7083, 0.0625, 0.7083, 0.0, 0.6875, 0.0625, 0.6875, 0.125, 0.7083, 0.125, 0.7083, 0.0625, 0.6875, 0.125, 0.6875, 0.1875, 0.7083, 0.1875, 0.7083, 0.125, 0.6875, 0.1875, 0.6875, 0.25, 0.7083, 0.25, 0.7083, 0.1875, 0.6875, 0.25, 0.6875, 0.3125, 0.7083, 0.3125, 0.7083, 0.25, 0.6875, 0.3125, 0.6875, 0.375, 0.7083, 0.375, 0.7083, 0.3125, 0.6875, 0.375, 0.6875, 0.4375, 0.7083, 0.4375, 0.7083, 0.375, 0.6875, 0.4375, 0.6875, 0.5, 0.7083, 0.5, 0.7083, 0.4375, 0.7083, 0.5, 0.7083, 0.5625, 0.7292, 0.5625, 0.7292, 0.5, 0.7083, 0.5625, 0.7083, 0.625, 0.7292, 0.625, 0.7292, 0.5625, 0.7083, 0.625, 0.7083, 0.6875, 0.7292, 0.6875, 0.7292, 0.625, 0.7083, 0.6875, 0.7083, 0.75, 0.7292, 0.75, 0.7292, 0.6875, 0.7083, 0.75, 0.7083, 0.8125, 0.7292, 0.8125, 0.7292, 0.75, 0.7083, 0.8125, 0.7083, 0.875, 0.7292, 0.875, 0.7292, 0.8125, 0.7083, 0.875, 0.7083, 0.9375, 0.7292, 0.9375, 0.7292, 0.875, 0.7083, 0.9375, 0.7083, 1.0, 0.7292, 1.0, 0.7292, 0.9375, 0.7083, 0.0, 0.7083, 0.0625, 0.7292, 0.0625, 0.7292, 0.0, 0.7083, 0.0625, 0.7083, 0.125, 0.7292, 0.125, 0.7292, 0.0625, 0.7083, 0.125, 0.7083, 0.1875, 0.7292, 0.1875, 0.7292, 0.125, 0.7083, 0.1875, 0.7083, 0.25, 0.7292, 0.25, 0.7292, 0.1875, 0.7083, 0.25, 0.7083, 0.3125, 0.7292, 0.3125, 0.7292, 0.25, 0.7083, 0.3125, 0.7083, 0.375, 0.7292, 0.375, 0.7292, 0.3125, 0.7083, 0.375, 0.7083, 0.4375, 0.7292, 0.4375, 0.7292, 0.375, 0.7083, 0.4375, 0.7083, 0.5, 0.7292, 0.5, 0.7292, 0.4375, 0.7292, 0.5, 0.7292, 0.5625, 0.75, 0.5625, 0.75, 0.5, 0.7292, 0.5625, 0.7292, 0.625, 0.75, 0.625, 0.75, 0.5625, 0.7292, 0.625, 0.7292, 0.6875, 0.75, 0.6875, 0.75, 0.625, 0.7292, 0.6875, 0.7292, 0.75, 0.75, 0.75, 0.75, 0.6875, 0.7292, 0.75, 0.7292, 0.8125, 0.75, 0.8125, 0.75, 0.75, 0.7292, 0.8125, 0.7292, 0.875, 0.75, 0.875, 0.75, 0.8125, 0.7292, 0.875, 0.7292, 0.9375, 0.75, 0.9375, 0.75, 0.875, 0.7292, 0.9375, 0.7292, 1.0, 0.75, 1.0, 0.75, 0.9375, 0.7292, 0.0, 0.7292, 0.0625, 0.75, 0.0625, 0.75, 0.0, 0.7292, 0.0625, 0.7292, 0.125, 0.75, 0.125, 0.75, 0.0625, 0.7292, 0.125, 0.7292, 0.1875, 0.75, 0.1875, 0.75, 0.125, 0.7292, 0.1875, 0.7292, 0.25, 0.75, 0.25, 0.75, 0.1875, 0.7292, 0.25, 0.7292, 0.3125, 0.75, 0.3125, 0.75, 0.25, 0.7292, 0.3125, 0.7292, 0.375, 0.75, 0.375, 0.75, 0.3125, 0.7292, 0.375, 0.7292, 0.4375, 0.75, 0.4375, 0.75, 0.375, 0.7292, 0.4375, 0.7292, 0.5, 0.75, 0.5, 0.75, 0.4375, 0.75, 0.5, 0.75, 0.5625, 0.7708, 0.5625, 0.7708, 0.5, 0.75, 0.5625, 0.75, 0.625, 0.7708, 0.625, 0.7708, 0.5625, 0.75, 0.625, 0.75, 0.6875, 0.7708, 0.6875, 0.7708, 0.625, 0.75, 0.6875, 0.75, 0.75, 0.7708, 0.75, 0.7708, 0.6875, 0.75, 0.75, 0.75, 0.8125, 0.7708, 0.8125, 0.7708, 0.75, 0.75, 0.8125, 0.75, 0.875, 0.7708, 0.875, 0.7708, 0.8125, 0.75, 0.875, 0.75, 0.9375, 0.7708, 0.9375, 0.7708, 0.875, 0.75, 0.9375, 0.75, 1.0, 0.7708, 1.0, 0.7708, 0.9375, 0.75, 0.0, 0.75, 0.0625, 0.7708, 0.0625, 0.7708, 0.0, 0.75, 0.0625, 0.75, 0.125, 0.7708, 0.125, 0.7708, 0.0625, 0.75, 0.125, 0.75, 0.1875, 0.7708, 0.1875, 0.7708, 0.125, 0.75, 0.1875, 0.75, 0.25, 0.7708, 0.25, 0.7708, 0.1875, 0.75, 0.25, 0.75, 0.3125, 0.7708, 0.3125, 0.7708, 0.25, 0.75, 0.3125, 0.75, 0.375, 0.7708, 0.375, 0.7708, 0.3125, 0.75, 0.375, 0.75, 0.4375, 0.7708, 0.4375, 0.7708, 0.375, 0.75, 0.4375, 0.75, 0.5, 0.7708, 0.5, 0.7708, 0.4375, 0.7708, 0.5, 0.7708, 0.5625, 0.7917, 0.5625, 0.7917, 0.5, 0.7708, 0.5625, 0.7708, 0.625, 0.7917, 0.625, 0.7917, 0.5625, 0.7708, 0.625, 0.7708, 0.6875, 0.7917, 0.6875, 0.7917, 0.625, 0.7708, 0.6875, 0.7708, 0.75, 0.7917, 0.75, 0.7917, 0.6875, 0.7708, 0.75, 0.7708, 0.8125, 0.7917, 0.8125, 0.7917, 0.75, 0.7708, 0.8125, 0.7708, 0.875, 0.7917, 0.875, 0.7917, 0.8125, 0.7708, 0.875, 0.7708, 0.9375, 0.7917, 0.9375, 0.7917, 0.875, 0.7708, 0.9375, 0.7708, 1.0, 0.7917, 1.0, 0.7917, 0.9375, 0.7708, 0.0, 0.7708, 0.0625, 0.7917, 0.0625, 0.7917, 0.0, 0.7708, 0.0625, 0.7708, 0.125, 0.7917, 0.125, 0.7917, 0.0625, 0.7708, 0.125, 0.7708, 0.1875, 0.7917, 0.1875, 0.7917, 0.125, 0.7708, 0.1875, 0.7708, 0.25, 0.7917, 0.25, 0.7917, 0.1875, 0.7708, 0.25, 0.7708, 0.3125, 0.7917, 0.3125, 0.7917, 0.25, 0.7708, 0.3125, 0.7708, 0.375, 0.7917, 0.375, 0.7917, 0.3125, 0.7708, 0.375, 0.7708, 0.4375, 0.7917, 0.4375, 0.7917, 0.375, 0.7708, 0.4375, 0.7708, 0.5, 0.7917, 0.5, 0.7917, 0.4375, 0.7917, 0.5, 0.7917, 0.5625, 0.8125, 0.5625, 0.8125, 0.5, 0.7917, 0.5625, 0.7917, 0.625, 0.8125, 0.625, 0.8125, 0.5625, 0.7917, 0.625, 0.7917, 0.6875, 0.8125, 0.6875, 0.8125, 0.625, 0.7917, 0.6875, 0.7917, 0.75, 0.8125, 0.75, 0.8125, 0.6875, 0.7917, 0.75, 0.7917, 0.8125, 0.8125, 0.8125, 0.8125, 0.75, 0.7917, 0.8125, 0.7917, 0.875, 0.8125, 0.875, 0.8125, 0.8125, 0.7917, 0.875, 0.7917, 0.9375, 0.8125, 0.9375, 0.8125, 0.875, 0.7917, 0.9375, 0.7917, 1.0, 0.8125, 1.0, 0.8125, 0.9375, 0.7917, 0.0, 0.7917, 0.0625, 0.8125, 0.0625, 0.8125, 0.0, 0.7917, 0.0625, 0.7917, 0.125, 0.8125, 0.125, 0.8125, 0.0625, 0.7917, 0.125, 0.7917, 0.1875, 0.8125, 0.1875, 0.8125, 0.125, 0.7917, 0.1875, 0.7917, 0.25, 0.8125, 0.25, 0.8125, 0.1875, 0.7917, 0.25, 0.7917, 0.3125, 0.8125, 0.3125, 0.8125, 0.25, 0.7917, 0.3125, 0.7917, 0.375, 0.8125, 0.375, 0.8125, 0.3125, 0.7917, 0.375, 0.7917, 0.4375, 0.8125, 0.4375, 0.8125, 0.375, 0.7917, 0.4375, 0.7917, 0.5, 0.8125, 0.5, 0.8125, 0.4375, 0.8125, 0.5, 0.8125, 0.5625, 0.8333, 0.5625, 0.8333, 0.5, 0.8125, 0.5625, 0.8125, 0.625, 0.8333, 0.625, 0.8333, 0.5625, 0.8125, 0.625, 0.8125, 0.6875, 0.8333, 0.6875, 0.8333, 0.625, 0.8125, 0.6875, 0.8125, 0.75, 0.8333, 0.75, 0.8333, 0.6875, 0.8125, 0.75, 0.8125, 0.8125, 0.8333, 0.8125, 0.8333, 0.75, 0.8125, 0.8125, 0.8125, 0.875, 0.8333, 0.875, 0.8333, 0.8125, 0.8125, 0.875, 0.8125, 0.9375, 0.8333, 0.9375, 0.8333, 0.875, 0.8125, 0.9375, 0.8125, 1.0, 0.8333, 1.0, 0.8333, 0.9375, 0.8125, 0.0, 0.8125, 0.0625, 0.8333, 0.0625, 0.8333, 0.0, 0.8125, 0.0625, 0.8125, 0.125, 0.8333, 0.125, 0.8333, 0.0625, 0.8125, 0.125, 0.8125, 0.1875, 0.8333, 0.1875, 0.8333, 0.125, 0.8125, 0.1875, 0.8125, 0.25, 0.8333, 0.25, 0.8333, 0.1875, 0.8125, 0.25, 0.8125, 0.3125, 0.8333, 0.3125, 0.8333, 0.25, 0.8125, 0.3125, 0.8125, 0.375, 0.8333, 0.375, 0.8333, 0.3125, 0.8125, 0.375, 0.8125, 0.4375, 0.8333, 0.4375, 0.8333, 0.375, 0.8125, 0.4375, 0.8125, 0.5, 0.8333, 0.5, 0.8333, 0.4375, 0.8333, 0.5, 0.8333, 0.5625, 0.8542, 0.5625, 0.8542, 0.5, 0.8333, 0.5625, 0.8333, 0.625, 0.8542, 0.625, 0.8542, 0.5625, 0.8333, 0.625, 0.8333, 0.6875, 0.8542, 0.6875, 0.8542, 0.625, 0.8333, 0.6875, 0.8333, 0.75, 0.8542, 0.75, 0.8542, 0.6875, 0.8333, 0.75, 0.8333, 0.8125, 0.8542, 0.8125, 0.8542, 0.75, 0.8333, 0.8125, 0.8333, 0.875, 0.8542, 0.875, 0.8542, 0.8125, 0.8333, 0.875, 0.8333, 0.9375, 0.8542, 0.9375, 0.8542, 0.875, 0.8333, 0.9375, 0.8333, 1.0, 0.8542, 1.0, 0.8542, 0.9375, 0.8333, 0.0, 0.8333, 0.0625, 0.8542, 0.0625, 0.8542, 0.0, 0.8333, 0.0625, 0.8333, 0.125, 0.8542, 0.125, 0.8542, 0.0625, 0.8333, 0.125, 0.8333, 0.1875, 0.8542, 0.1875, 0.8542, 0.125, 0.8333, 0.1875, 0.8333, 0.25, 0.8542, 0.25, 0.8542, 0.1875, 0.8333, 0.25, 0.8333, 0.3125, 0.8542, 0.3125, 0.8542, 0.25, 0.8333, 0.3125, 0.8333, 0.375, 0.8542, 0.375, 0.8542, 0.3125, 0.8333, 0.375, 0.8333, 0.4375, 0.8542, 0.4375, 0.8542, 0.375, 0.8333, 0.4375, 0.8333, 0.5, 0.8542, 0.5, 0.8542, 0.4375, 0.8542, 0.5, 0.8542, 0.5625, 0.875, 0.5625, 0.875, 0.5, 0.8542, 0.5625, 0.8542, 0.625, 0.875, 0.625, 0.875, 0.5625, 0.8542, 0.625, 0.8542, 0.6875, 0.875, 0.6875, 0.875, 0.625, 0.8542, 0.6875, 0.8542, 0.75, 0.875, 0.75, 0.875, 0.6875, 0.8542, 0.75, 0.8542, 0.8125, 0.875, 0.8125, 0.875, 0.75, 0.8542, 0.8125, 0.8542, 0.875, 0.875, 0.875, 0.875, 0.8125, 0.8542, 0.875, 0.8542, 0.9375, 0.875, 0.9375, 0.875, 0.875, 0.8542, 0.9375, 0.8542, 1.0, 0.875, 1.0, 0.875, 0.9375, 0.8542, 0.0, 0.8542, 0.0625, 0.875, 0.0625, 0.875, 0.0, 0.8542, 0.0625, 0.8542, 0.125, 0.875, 0.125, 0.875, 0.0625, 0.8542, 0.125, 0.8542, 0.1875, 0.875, 0.1875, 0.875, 0.125, 0.8542, 0.1875, 0.8542, 0.25, 0.875, 0.25, 0.875, 0.1875, 0.8542, 0.25, 0.8542, 0.3125, 0.875, 0.3125, 0.875, 0.25, 0.8542, 0.3125, 0.8542, 0.375, 0.875, 0.375, 0.875, 0.3125, 0.8542, 0.375, 0.8542, 0.4375, 0.875, 0.4375, 0.875, 0.375, 0.8542, 0.4375, 0.8542, 0.5, 0.875, 0.5, 0.875, 0.4375, 0.875, 0.5, 0.875, 0.5625, 0.8958, 0.5625, 0.8958, 0.5, 0.875, 0.5625, 0.875, 0.625, 0.8958, 0.625, 0.8958, 0.5625, 0.875, 0.625, 0.875, 0.6875, 0.8958, 0.6875, 0.8958, 0.625, 0.875, 0.6875, 0.875, 0.75, 0.8958, 0.75, 0.8958, 0.6875, 0.875, 0.75, 0.875, 0.8125, 0.8958, 0.8125, 0.8958, 0.75, 0.875, 0.8125, 0.875, 0.875, 0.8958, 0.875, 0.8958, 0.8125, 0.875, 0.875, 0.875, 0.9375, 0.8958, 0.9375, 0.8958, 0.875, 0.875, 0.9375, 0.875, 1.0, 0.8958, 1.0, 0.8958, 0.9375, 0.875, 0.0, 0.875, 0.0625, 0.8958, 0.0625, 0.8958, 0.0, 0.875, 0.0625, 0.875, 0.125, 0.8958, 0.125, 0.8958, 0.0625, 0.875, 0.125, 0.875, 0.1875, 0.8958, 0.1875, 0.8958, 0.125, 0.875, 0.1875, 0.875, 0.25, 0.8958, 0.25, 0.8958, 0.1875, 0.875, 0.25, 0.875, 0.3125, 0.8958, 0.3125, 0.8958, 0.25, 0.875, 0.3125, 0.875, 0.375, 0.8958, 0.375, 0.8958, 0.3125, 0.875, 0.375, 0.875, 0.4375, 0.8958, 0.4375, 0.8958, 0.375, 0.875, 0.4375, 0.875, 0.5, 0.8958, 0.5, 0.8958, 0.4375, 0.8958, 0.5, 0.8958, 0.5625, 0.9167, 0.5625, 0.9167, 0.5, 0.8958, 0.5625, 0.8958, 0.625, 0.9167, 0.625, 0.9167, 0.5625, 0.8958, 0.625, 0.8958, 0.6875, 0.9167, 0.6875, 0.9167, 0.625, 0.8958, 0.6875, 0.8958, 0.75, 0.9167, 0.75, 0.9167, 0.6875, 0.8958, 0.75, 0.8958, 0.8125, 0.9167, 0.8125, 0.9167, 0.75, 0.8958, 0.8125, 0.8958, 0.875, 0.9167, 0.875, 0.9167, 0.8125, 0.8958, 0.875, 0.8958, 0.9375, 0.9167, 0.9375, 0.9167, 0.875, 0.8958, 0.9375, 0.8958, 1.0, 0.9167, 1.0, 0.9167, 0.9375, 0.8958, 0.0, 0.8958, 0.0625, 0.9167, 0.0625, 0.9167, 0.0, 0.8958, 0.0625, 0.8958, 0.125, 0.9167, 0.125, 0.9167, 0.0625, 0.8958, 0.125, 0.8958, 0.1875, 0.9167, 0.1875, 0.9167, 0.125, 0.8958, 0.1875, 0.8958, 0.25, 0.9167, 0.25, 0.9167, 0.1875, 0.8958, 0.25, 0.8958, 0.3125, 0.9167, 0.3125, 0.9167, 0.25, 0.8958, 0.3125, 0.8958, 0.375, 0.9167, 0.375, 0.9167, 0.3125, 0.8958, 0.375, 0.8958, 0.4375, 0.9167, 0.4375, 0.9167, 0.375, 0.8958, 0.4375, 0.8958, 0.5, 0.9167, 0.5, 0.9167, 0.4375, 0.9167, 0.5, 0.9167, 0.5625, 0.9375, 0.5625, 0.9375, 0.5, 0.9167, 0.5625, 0.9167, 0.625, 0.9375, 0.625, 0.9375, 0.5625, 0.9167, 0.625, 0.9167, 0.6875, 0.9375, 0.6875, 0.9375, 0.625, 0.9167, 0.6875, 0.9167, 0.75, 0.9375, 0.75, 0.9375, 0.6875, 0.9167, 0.75, 0.9167, 0.8125, 0.9375, 0.8125, 0.9375, 0.75, 0.9167, 0.8125, 0.9167, 0.875, 0.9375, 0.875, 0.9375, 0.8125, 0.9167, 0.875, 0.9167, 0.9375, 0.9375, 0.9375, 0.9375, 0.875, 0.9167, 0.9375, 0.9167, 1.0, 0.9375, 1.0, 0.9375, 0.9375, 0.9167, 0.0, 0.9167, 0.0625, 0.9375, 0.0625, 0.9375, 0.0, 0.9167, 0.0625, 0.9167, 0.125, 0.9375, 0.125, 0.9375, 0.0625, 0.9167, 0.125, 0.9167, 0.1875, 0.9375, 0.1875, 0.9375, 0.125, 0.9167, 0.1875, 0.9167, 0.25, 0.9375, 0.25, 0.9375, 0.1875, 0.9167, 0.25, 0.9167, 0.3125, 0.9375, 0.3125, 0.9375, 0.25, 0.9167, 0.3125, 0.9167, 0.375, 0.9375, 0.375, 0.9375, 0.3125, 0.9167, 0.375, 0.9167, 0.4375, 0.9375, 0.4375, 0.9375, 0.375, 0.9167, 0.4375, 0.9167, 0.5, 0.9375, 0.5, 0.9375, 0.4375, 0.9375, 0.5, 0.9375, 0.5625, 0.9583, 0.5625, 0.9583, 0.5, 0.9375, 0.5625, 0.9375, 0.625, 0.9583, 0.625, 0.9583, 0.5625, 0.9375, 0.625, 0.9375, 0.6875, 0.9583, 0.6875, 0.9583, 0.625, 0.9375, 0.6875, 0.9375, 0.75, 0.9583, 0.75, 0.9583, 0.6875, 0.9375, 0.75, 0.9375, 0.8125, 0.9583, 0.8125, 0.9583, 0.75, 0.9375, 0.8125, 0.9375, 0.875, 0.9583, 0.875, 0.9583, 0.8125, 0.9375, 0.875, 0.9375, 0.9375, 0.9583, 0.9375, 0.9583, 0.875, 0.9375, 0.9375, 0.9375, 1.0, 0.9583, 1.0, 0.9583, 0.9375, 0.9375, 0.0, 0.9375, 0.0625, 0.9583, 0.0625, 0.9583, 0.0, 0.9375, 0.0625, 0.9375, 0.125, 0.9583, 0.125, 0.9583, 0.0625, 0.9375, 0.125, 0.9375, 0.1875, 0.9583, 0.1875, 0.9583, 0.125, 0.9375, 0.1875, 0.9375, 0.25, 0.9583, 0.25, 0.9583, 0.1875, 0.9375, 0.25, 0.9375, 0.3125, 0.9583, 0.3125, 0.9583, 0.25, 0.9375, 0.3125, 0.9375, 0.375, 0.9583, 0.375, 0.9583, 0.3125, 0.9375, 0.375, 0.9375, 0.4375, 0.9583, 0.4375, 0.9583, 0.375, 0.9375, 0.4375, 0.9375, 0.5, 0.9583, 0.5, 0.9583, 0.4375, 0.9583, 0.5, 0.9583, 0.5625, 0.9792, 0.5625, 0.9792, 0.5, 0.9583, 0.5625, 0.9583, 0.625, 0.9792, 0.625, 0.9792, 0.5625, 0.9583, 0.625, 0.9583, 0.6875, 0.9792, 0.6875, 0.9792, 0.625, 0.9583, 0.6875, 0.9583, 0.75, 0.9792, 0.75, 0.9792, 0.6875, 0.9583, 0.75, 0.9583, 0.8125, 0.9792, 0.8125, 0.9792, 0.75, 0.9583, 0.8125, 0.9583, 0.875, 0.9792, 0.875, 0.9792, 0.8125, 0.9583, 0.875, 0.9583, 0.9375, 0.9792, 0.9375, 0.9792, 0.875, 0.9583, 0.9375, 0.9583, 1.0, 0.9792, 1.0, 0.9792, 0.9375, 0.9583, 0.0, 0.9583, 0.0625, 0.9792, 0.0625, 0.9792, 0.0, 0.9583, 0.0625, 0.9583, 0.125, 0.9792, 0.125, 0.9792, 0.0625, 0.9583, 0.125, 0.9583, 0.1875, 0.9792, 0.1875, 0.9792, 0.125, 0.9583, 0.1875, 0.9583, 0.25, 0.9792, 0.25, 0.9792, 0.1875, 0.9583, 0.25, 0.9583, 0.3125, 0.9792, 0.3125, 0.9792, 0.25, 0.9583, 0.3125, 0.9583, 0.375, 0.9792, 0.375, 0.9792, 0.3125, 0.9583, 0.375, 0.9583, 0.4375, 0.9792, 0.4375, 0.9792, 0.375, 0.9583, 0.4375, 0.9583, 0.5, 0.9792, 0.5, 0.9792, 0.4375, 0.9792, 0.5, 0.9792, 0.5625, 1.0, 0.5625, 1.0, 0.5, 0.9792, 0.5625, 0.9792, 0.625, 1.0, 0.625, 1.0, 0.5625, 0.9792, 0.625, 0.9792, 0.6875, 1.0, 0.6875, 1.0, 0.625, 0.9792, 0.6875, 0.9792, 0.75, 1.0, 0.75, 1.0, 0.6875, 0.9792, 0.75, 0.9792, 0.8125, 1.0, 0.8125, 1.0, 0.75, 0.9792, 0.8125, 0.9792, 0.875, 1.0, 0.875, 1.0, 0.8125, 0.9792, 0.875, 0.9792, 0.9375, 1.0, 0.9375, 1.0, 0.875, 0.9792, 0.9375, 0.9792, 1.0, 1.0, 1.0, 1.0, 0.9375, 0.9792, 0.0, 0.9792, 0.0625, 1.0, 0.0625, 1.0, 0.0, 0.9792, 0.0625, 0.9792, 0.125, 1.0, 0.125, 1.0, 0.0625, 0.9792, 0.125, 0.9792, 0.1875, 1.0, 0.1875, 1.0, 0.125, 0.9792, 0.1875, 0.9792, 0.25, 1.0, 0.25, 1.0, 0.1875, 0.9792, 0.25, 0.9792, 0.3125, 1.0, 0.3125, 1.0, 0.25, 0.9792, 0.3125, 0.9792, 0.375, 1.0, 0.375, 1.0, 0.3125, 0.9792, 0.375, 0.9792, 0.4375, 1.0, 0.4375, 1.0, 0.375, 0.9792, 0.4375, 0.9792, 0.5, 1.0, 0.5, 1.0, 0.4375, 8.882e-16, 0.5, 8.882e-16, 0.5625, 0.02083, 0.5625, 0.02083, 0.5, 8.882e-16, 0.5625, 8.882e-16, 0.625, 0.02083, 0.625, 0.02083, 0.5625, 8.882e-16, 0.625, 8.882e-16, 0.6875, 0.02083, 0.6875, 0.02083, 0.625, 8.882e-16, 0.6875, 8.882e-16, 0.75, 0.02083, 0.75, 0.02083, 0.6875, 8.882e-16, 0.75, 8.882e-16, 0.8125, 0.02083, 0.8125, 0.02083, 0.75, 8.882e-16, 0.8125, 8.882e-16, 0.875, 0.02083, 0.875, 0.02083, 0.8125, 8.882e-16, 0.875, 8.882e-16, 0.9375, 0.02083, 0.9375, 0.02083, 0.875, 8.882e-16, 0.9375, 8.882e-16, 1.0, 0.02083, 1.0, 0.02083, 0.9375, 8.882e-16, 0.0, 8.882e-16, 0.0625, 0.02083, 0.0625, 0.02083, 0.0, 8.882e-16, 0.0625, 8.882e-16, 0.125, 0.02083, 0.125, 0.02083, 0.0625, 8.882e-16, 0.125, 8.882e-16, 0.1875, 0.02083, 0.1875, 0.02083, 0.125, 8.882e-16, 0.1875, 8.882e-16, 0.25, 0.02083, 0.25, 0.02083, 0.1875, 8.882e-16, 0.25, 8.882e-16, 0.3125, 0.02083, 0.3125, 0.02083, 0.25, 8.882e-16, 0.3125, 8.882e-16, 0.375, 0.02083, 0.375, 0.02083, 0.3125, 8.882e-16, 0.375, 8.882e-16, 0.4375, 0.02083, 0.4375, 0.02083, 0.375, 8.882e-16, 0.4375, 8.882e-16, 0.5, 0.02083, 0.5, 0.02083, 0.4375, 0.02083, 0.5, 0.02083, 0.5625, 0.04167, 0.5625, 0.04167, 0.5, 0.02083, 0.5625, 0.02083, 0.625, 0.04167, 0.625, 0.04167, 0.5625, 0.02083, 0.625, 0.02083, 0.6875, 0.04167, 0.6875, 0.04167, 0.625, 0.02083, 0.6875, 0.02083, 0.75, 0.04167, 0.75, 0.04167, 0.6875, 0.02083, 0.75, 0.02083, 0.8125, 0.04167, 0.8125, 0.04167, 0.75, 0.02083, 0.8125, 0.02083, 0.875, 0.04167, 0.875, 0.04167, 0.8125, 0.02083, 0.875, 0.02083, 0.9375, 0.04167, 0.9375, 0.04167, 0.875, 0.02083, 0.9375, 0.02083, 1.0, 0.04167, 1.0, 0.04167, 0.9375, 0.02083, 0.0, 0.02083, 0.0625, 0.04167, 0.0625, 0.04167, 0.0, 0.02083, 0.0625, 0.02083, 0.125, 0.04167, 0.125, 0.04167, 0.0625, 0.02083, 0.125, 0.02083, 0.1875, 0.04167, 0.1875, 0.04167, 0.125, 0.02083, 0.1875, 0.02083, 0.25, 0.04167, 0.25, 0.04167, 0.1875, 0.02083, 0.25, 0.02083, 0.3125, 0.04167, 0.3125, 0.04167, 0.25, 0.02083, 0.3125, 0.02083, 0.375, 0.04167, 0.375, 0.04167, 0.3125, 0.02083, 0.375, 0.02083, 0.4375, 0.04167, 0.4375, 0.04167, 0.375, 0.02083, 0.4375, 0.02083, 0.5, 0.04167, 0.5, 0.04167, 0.4375, 0.04167, 0.5, 0.04167, 0.5625, 0.0625, 0.5625, 0.0625, 0.5, 0.04167, 0.5625, 0.04167, 0.625, 0.0625, 0.625, 0.0625, 0.5625, 0.04167, 0.625, 0.04167, 0.6875, 0.0625, 0.6875, 0.0625, 0.625, 0.04167, 0.6875, 0.04167, 0.75, 0.0625, 0.75, 0.0625, 0.6875, 0.04167, 0.75, 0.04167, 0.8125, 0.0625, 0.8125, 0.0625, 0.75, 0.04167, 0.8125, 0.04167, 0.875, 0.0625, 0.875, 0.0625, 0.8125, 0.04167, 0.875, 0.04167, 0.9375, 0.0625, 0.9375, 0.0625, 0.875, 0.04167, 0.9375, 0.04167, 1.0, 0.0625, 1.0, 0.0625, 0.9375, 0.04167, 0.0, 0.04167, 0.0625, 0.0625, 0.0625, 0.0625, 0.0, 0.04167, 0.0625, 0.04167, 0.125, 0.0625, 0.125, 0.0625, 0.0625, 0.04167, 0.125, 0.04167, 0.1875, 0.0625, 0.1875, 0.0625, 0.125, 0.04167, 0.1875, 0.04167, 0.25, 0.0625, 0.25, 0.0625, 0.1875, 0.04167, 0.25, 0.04167, 0.3125, 0.0625, 0.3125, 0.0625, 0.25, 0.04167, 0.3125, 0.04167, 0.375, 0.0625, 0.375, 0.0625, 0.3125, 0.04167, 0.375, 0.04167, 0.4375, 0.0625, 0.4375, 0.0625, 0.375, 0.04167, 0.4375, 0.04167, 0.5, 0.0625, 0.5, 0.0625, 0.4375, 0.0625, 0.5, 0.0625, 0.5625, 0.08333, 0.5625, 0.08333, 0.5, 0.0625, 0.5625, 0.0625, 0.625, 0.08333, 0.625, 0.08333, 0.5625, 0.0625, 0.625, 0.0625, 0.6875, 0.08333, 0.6875, 0.08333, 0.625, 0.0625, 0.6875, 0.0625, 0.75, 0.08333, 0.75, 0.08333, 0.6875, 0.0625, 0.75, 0.0625, 0.8125, 0.08333, 0.8125, 0.08333, 0.75, 0.0625, 0.8125, 0.0625, 0.875, 0.08333, 0.875, 0.08333, 0.8125, 0.0625, 0.875, 0.0625, 0.9375, 0.08333, 0.9375, 0.08333, 0.875, 0.0625, 0.9375, 0.0625, 1.0, 0.08333, 1.0, 0.08333, 0.9375, 0.0625, 0.0, 0.0625, 0.0625, 0.08333, 0.0625, 0.08333, 0.0, 0.0625, 0.0625, 0.0625, 0.125, 0.08333, 0.125, 0.08333, 0.0625, 0.0625, 0.125, 0.0625, 0.1875, 0.08333, 0.1875, 0.08333, 0.125, 0.0625, 0.1875, 0.0625, 0.25, 0.08333, 0.25, 0.08333, 0.1875, 0.0625, 0.25, 0.0625, 0.3125, 0.08333, 0.3125, 0.08333, 0.25, 0.0625, 0.3125, 0.0625, 0.375, 0.08333, 0.375, 0.08333, 0.3125, 0.0625, 0.375, 0.0625, 0.4375, 0.08333, 0.4375, 0.08333, 0.375, 0.0625, 0.4375, 0.0625, 0.5, 0.08333, 0.5, 0.08333, 0.4375, 0.08333, 0.5, 0.08333, 0.5625, 0.1042, 0.5625, 0.1042, 0.5, 0.08333, 0.5625, 0.08333, 0.625, 0.1042, 0.625, 0.1042, 0.5625, 0.08333, 0.625, 0.08333, 0.6875, 0.1042, 0.6875, 0.1042, 0.625, 0.08333, 0.6875, 0.08333, 0.75, 0.1042, 0.75, 0.1042, 0.6875, 0.08333, 0.75, 0.08333, 0.8125, 0.1042, 0.8125, 0.1042, 0.75, 0.08333, 0.8125, 0.08333, 0.875, 0.1042, 0.875, 0.1042, 0.8125, 0.08333, 0.875, 0.08333, 0.9375, 0.1042, 0.9375, 0.1042, 0.875, 0.08333, 0.9375, 0.08333, 1.0, 0.1042, 1.0, 0.1042, 0.9375, 0.08333, 0.0, 0.08333, 0.0625, 0.1042, 0.0625, 0.1042, 0.0, 0.08333, 0.0625, 0.08333, 0.125, 0.1042, 0.125, 0.1042, 0.0625, 0.08333, 0.125, 0.08333, 0.1875, 0.1042, 0.1875, 0.1042, 0.125, 0.08333, 0.1875, 0.08333, 0.25, 0.1042, 0.25, 0.1042, 0.1875, 0.08333, 0.25, 0.08333, 0.3125, 0.1042, 0.3125, 0.1042, 0.25, 0.08333, 0.3125, 0.08333, 0.375, 0.1042, 0.375, 0.1042, 0.3125, 0.08333, 0.375, 0.08333, 0.4375, 0.1042, 0.4375, 0.1042, 0.375, 0.08333, 0.4375, 0.08333, 0.5, 0.1042, 0.5, 0.1042, 0.4375, 0.1042, 0.5, 0.1042, 0.5625, 0.125, 0.5625, 0.125, 0.5, 0.1042, 0.5625, 0.1042, 0.625, 0.125, 0.625, 0.125, 0.5625, 0.1042, 0.625, 0.1042, 0.6875, 0.125, 0.6875, 0.125, 0.625, 0.1042, 0.6875, 0.1042, 0.75, 0.125, 0.75, 0.125, 0.6875, 0.1042, 0.75, 0.1042, 0.8125, 0.125, 0.8125, 0.125, 0.75, 0.1042, 0.8125, 0.1042, 0.875, 0.125, 0.875, 0.125, 0.8125, 0.1042, 0.875, 0.1042, 0.9375, 0.125, 0.9375, 0.125, 0.875, 0.1042, 0.9375, 0.1042, 1.0, 0.125, 1.0, 0.125, 0.9375, 0.1042, 0.0, 0.1042, 0.0625, 0.125, 0.0625, 0.125, 0.0, 0.1042, 0.0625, 0.1042, 0.125, 0.125, 0.125, 0.125, 0.0625, 0.1042, 0.125, 0.1042, 0.1875, 0.125, 0.1875, 0.125, 0.125, 0.1042, 0.1875, 0.1042, 0.25, 0.125, 0.25, 0.125, 0.1875, 0.1042, 0.25, 0.1042, 0.3125, 0.125, 0.3125, 0.125, 0.25, 0.1042, 0.3125, 0.1042, 0.375, 0.125, 0.375, 0.125, 0.3125, 0.1042, 0.375, 0.1042, 0.4375, 0.125, 0.4375, 0.125, 0.375, 0.1042, 0.4375, 0.1042, 0.5, 0.125, 0.5, 0.125, 0.4375, 0.125, 0.5, 0.125, 0.5625, 0.1458, 0.5625, 0.1458, 0.5, 0.125, 0.5625, 0.125, 0.625, 0.1458, 0.625, 0.1458, 0.5625, 0.125, 0.625, 0.125, 0.6875, 0.1458, 0.6875, 0.1458, 0.625, 0.125, 0.6875, 0.125, 0.75, 0.1458, 0.75, 0.1458, 0.6875, 0.125, 0.75, 0.125, 0.8125, 0.1458, 0.8125, 0.1458, 0.75, 0.125, 0.8125, 0.125, 0.875, 0.1458, 0.875, 0.1458, 0.8125, 0.125, 0.875, 0.125, 0.9375, 0.1458, 0.9375, 0.1458, 0.875, 0.125, 0.9375, 0.125, 1.0, 0.1458, 1.0, 0.1458, 0.9375, 0.125, 0.0, 0.125, 0.0625, 0.1458, 0.0625, 0.1458, 0.0, 0.125, 0.0625, 0.125, 0.125, 0.1458, 0.125, 0.1458, 0.0625, 0.125, 0.125, 0.125, 0.1875, 0.1458, 0.1875, 0.1458, 0.125, 0.125, 0.1875, 0.125, 0.25, 0.1458, 0.25, 0.1458, 0.1875, 0.125, 0.25, 0.125, 0.3125, 0.1458, 0.3125, 0.1458, 0.25, 0.125, 0.3125, 0.125, 0.375, 0.1458, 0.375, 0.1458, 0.3125, 0.125, 0.375, 0.125, 0.4375, 0.1458, 0.4375, 0.1458, 0.375, 0.125, 0.4375, 0.125, 0.5, 0.1458, 0.5, 0.1458, 0.4375, 0.1458, 0.5, 0.1458, 0.5625, 0.1667, 0.5625, 0.1667, 0.5, 0.1458, 0.5625, 0.1458, 0.625, 0.1667, 0.625, 0.1667, 0.5625, 0.1458, 0.625, 0.1458, 0.6875, 0.1667, 0.6875, 0.1667, 0.625, 0.1458, 0.6875, 0.1458, 0.75, 0.1667, 0.75, 0.1667, 0.6875, 0.1458, 0.75, 0.1458, 0.8125, 0.1667, 0.8125, 0.1667, 0.75, 0.1458, 0.8125, 0.1458, 0.875, 0.1667, 0.875, 0.1667, 0.8125, 0.1458, 0.875, 0.1458, 0.9375, 0.1667, 0.9375, 0.1667, 0.875, 0.1458, 0.9375, 0.1458, 1.0, 0.1667, 1.0, 0.1667, 0.9375, 0.1458, 0.0, 0.1458, 0.0625, 0.1667, 0.0625, 0.1667, 0.0, 0.1458, 0.0625, 0.1458, 0.125, 0.1667, 0.125, 0.1667, 0.0625, 0.1458, 0.125, 0.1458, 0.1875, 0.1667, 0.1875, 0.1667, 0.125, 0.1458, 0.1875, 0.1458, 0.25, 0.1667, 0.25, 0.1667, 0.1875, 0.1458, 0.25, 0.1458, 0.3125, 0.1667, 0.3125, 0.1667, 0.25, 0.1458, 0.3125, 0.1458, 0.375, 0.1667, 0.375, 0.1667, 0.3125, 0.1458, 0.375, 0.1458, 0.4375, 0.1667, 0.4375, 0.1667, 0.375, 0.1458, 0.4375, 0.1458, 0.5, 0.1667, 0.5, 0.1667, 0.4375, 0.1667, 0.5, 0.1667, 0.5625, 0.1875, 0.5625, 0.1875, 0.5, 0.1667, 0.5625, 0.1667, 0.625, 0.1875, 0.625, 0.1875, 0.5625, 0.1667, 0.625, 0.1667, 0.6875, 0.1875, 0.6875, 0.1875, 0.625, 0.1667, 0.6875, 0.1667, 0.75, 0.1875, 0.75, 0.1875, 0.6875, 0.1667, 0.75, 0.1667, 0.8125, 0.1875, 0.8125, 0.1875, 0.75, 0.1667, 0.8125, 0.1667, 0.875, 0.1875, 0.875, 0.1875, 0.8125, 0.1667, 0.875, 0.1667, 0.9375, 0.1875, 0.9375, 0.1875, 0.875, 0.1667, 0.9375, 0.1667, 1.0, 0.1875, 1.0, 0.1875, 0.9375, 0.1667, 0.0, 0.1667, 0.0625, 0.1875, 0.0625, 0.1875, 0.0, 0.1667, 0.0625, 0.1667, 0.125, 0.1875, 0.125, 0.1875, 0.0625, 0.1667, 0.125, 0.1667, 0.1875, 0.1875, 0.1875, 0.1875, 0.125, 0.1667, 0.1875, 0.1667, 0.25, 0.1875, 0.25, 0.1875, 0.1875, 0.1667, 0.25, 0.1667, 0.3125, 0.1875, 0.3125, 0.1875, 0.25, 0.1667, 0.3125, 0.1667, 0.375, 0.1875, 0.375, 0.1875, 0.3125, 0.1667, 0.375, 0.1667, 0.4375, 0.1875, 0.4375, 0.1875, 0.375, 0.1667, 0.4375, 0.1667, 0.5, 0.1875, 0.5, 0.1875, 0.4375, 0.1875, 0.5, 0.1875, 0.5625, 0.2083, 0.5625, 0.2083, 0.5, 0.1875, 0.5625, 0.1875, 0.625, 0.2083, 0.625, 0.2083, 0.5625, 0.1875, 0.625, 0.1875, 0.6875, 0.2083, 0.6875, 0.2083, 0.625, 0.1875, 0.6875, 0.1875, 0.75, 0.2083, 0.75, 0.2083, 0.6875, 0.1875, 0.75, 0.1875, 0.8125, 0.2083, 0.8125, 0.2083, 0.75, 0.1875, 0.8125, 0.1875, 0.875, 0.2083, 0.875, 0.2083, 0.8125, 0.1875, 0.875, 0.1875, 0.9375, 0.2083, 0.9375, 0.2083, 0.875, 0.1875, 0.9375, 0.1875, 1.0, 0.2083, 1.0, 0.2083, 0.9375, 0.1875, 0.0, 0.1875, 0.0625, 0.2083, 0.0625, 0.2083, 0.0, 0.1875, 0.0625, 0.1875, 0.125, 0.2083, 0.125, 0.2083, 0.0625, 0.1875, 0.125, 0.1875, 0.1875, 0.2083, 0.1875, 0.2083, 0.125, 0.1875, 0.1875, 0.1875, 0.25, 0.2083, 0.25, 0.2083, 0.1875, 0.1875, 0.25, 0.1875, 0.3125, 0.2083, 0.3125, 0.2083, 0.25, 0.1875, 0.3125, 0.1875, 0.375, 0.2083, 0.375, 0.2083, 0.3125, 0.1875, 0.375, 0.1875, 0.4375, 0.2083, 0.4375, 0.2083, 0.375, 0.1875, 0.4375, 0.1875, 0.5, 0.2083, 0.5, 0.2083, 0.4375, 0.2083, 0.5, 0.2083, 0.5625, 0.2292, 0.5625, 0.2292, 0.5, 0.2083, 0.5625, 0.2083, 0.625, 0.2292, 0.625, 0.2292, 0.5625, 0.2083, 0.625, 0.2083, 0.6875, 0.2292, 0.6875, 0.2292, 0.625, 0.2083, 0.6875, 0.2083, 0.75, 0.2292, 0.75, 0.2292, 0.6875, 0.2083, 0.75, 0.2083, 0.8125, 0.2292, 0.8125, 0.2292, 0.75, 0.2083, 0.8125, 0.2083, 0.875, 0.2292, 0.875, 0.2292, 0.8125, 0.2083, 0.875, 0.2083, 0.9375, 0.2292, 0.9375, 0.2292, 0.875, 0.2083, 0.9375, 0.2083, 1.0, 0.2292, 1.0, 0.2292, 0.9375, 0.2083, 0.0, 0.2083, 0.0625, 0.2292, 0.0625, 0.2292, 0.0, 0.2083, 0.0625, 0.2083, 0.125, 0.2292, 0.125, 0.2292, 0.0625, 0.2083, 0.125, 0.2083, 0.1875, 0.2292, 0.1875, 0.2292, 0.125, 0.2083, 0.1875, 0.2083, 0.25, 0.2292, 0.25, 0.2292, 0.1875, 0.2083, 0.25, 0.2083, 0.3125, 0.2292, 0.3125, 0.2292, 0.25, 0.2083, 0.3125, 0.2083, 0.375, 0.2292, 0.375, 0.2292, 0.3125, 0.2083, 0.375, 0.2083, 0.4375, 0.2292, 0.4375, 0.2292, 0.375, 0.2083, 0.4375, 0.2083, 0.5, 0.2292, 0.5, 0.2292, 0.4375, 0.2292, 0.5, 0.2292, 0.5625, 0.25, 0.5625, 0.25, 0.5, 0.2292, 0.5625, 0.2292, 0.625, 0.25, 0.625, 0.25, 0.5625, 0.2292, 0.625, 0.2292, 0.6875, 0.25, 0.6875, 0.25, 0.625, 0.2292, 0.6875, 0.2292, 0.75, 0.25, 0.75, 0.25, 0.6875, 0.2292, 0.75, 0.2292, 0.8125, 0.25, 0.8125, 0.25, 0.75, 0.2292, 0.8125, 0.2292, 0.875, 0.25, 0.875, 0.25, 0.8125, 0.2292, 0.875, 0.2292, 0.9375, 0.25, 0.9375, 0.25, 0.875, 0.2292, 0.9375, 0.2292, 1.0, 0.25, 1.0, 0.25, 0.9375, 0.2292, 0.0, 0.2292, 0.0625, 0.25, 0.0625, 0.25, 0.0, 0.2292, 0.0625, 0.2292, 0.125, 0.25, 0.125, 0.25, 0.0625, 0.2292, 0.125, 0.2292, 0.1875, 0.25, 0.1875, 0.25, 0.125, 0.2292, 0.1875, 0.2292, 0.25, 0.25, 0.25, 0.25, 0.1875, 0.2292, 0.25, 0.2292, 0.3125, 0.25, 0.3125, 0.25, 0.25, 0.2292, 0.3125, 0.2292, 0.375, 0.25, 0.375, 0.25, 0.3125, 0.2292, 0.375, 0.2292, 0.4375, 0.25, 0.4375, 0.25, 0.375, 0.2292, 0.4375, 0.2292, 0.5, 0.25, 0.5, 0.25, 0.4375, 0.25, 0.5, 0.25, 0.5625, 0.2708, 0.5625, 0.2708, 0.5, 0.25, 0.5625, 0.25, 0.625, 0.2708, 0.625, 0.2708, 0.5625, 0.25, 0.625, 0.25, 0.6875, 0.2708, 0.6875, 0.2708, 0.625, 0.25, 0.6875, 0.25, 0.75, 0.2708, 0.75, 0.2708, 0.6875, 0.25, 0.75, 0.25, 0.8125, 0.2708, 0.8125, 0.2708, 0.75, 0.25, 0.8125, 0.25, 0.875, 0.2708, 0.875, 0.2708, 0.8125, 0.25, 0.875, 0.25, 0.9375, 0.2708, 0.9375, 0.2708, 0.875, 0.25, 0.9375, 0.25, 1.0, 0.2708, 1.0, 0.2708, 0.9375, 0.25, 0.0, 0.25, 0.0625, 0.2708, 0.0625, 0.2708, 0.0, 0.25, 0.0625, 0.25, 0.125, 0.2708, 0.125, 0.2708, 0.0625, 0.25, 0.125, 0.25, 0.1875, 0.2708, 0.1875, 0.2708, 0.125, 0.25, 0.1875, 0.25, 0.25, 0.2708, 0.25, 0.2708, 0.1875, 0.25, 0.25, 0.25, 0.3125, 0.2708, 0.3125, 0.2708, 0.25, 0.25, 0.3125, 0.25, 0.375, 0.2708, 0.375, 0.2708, 0.3125, 0.25, 0.375, 0.25, 0.4375, 0.2708, 0.4375, 0.2708, 0.375, 0.25, 0.4375, 0.25, 0.5, 0.2708, 0.5, 0.2708, 0.4375, 0.2708, 0.5, 0.2708, 0.5625, 0.2917, 0.5625, 0.2917, 0.5, 0.2708, 0.5625, 0.2708, 0.625, 0.2917, 0.625, 0.2917, 0.5625, 0.2708, 0.625, 0.2708, 0.6875, 0.2917, 0.6875, 0.2917, 0.625, 0.2708, 0.6875, 0.2708, 0.75, 0.2917, 0.75, 0.2917, 0.6875, 0.2708, 0.75, 0.2708, 0.8125, 0.2917, 0.8125, 0.2917, 0.75, 0.2708, 0.8125, 0.2708, 0.875, 0.2917, 0.875, 0.2917, 0.8125, 0.2708, 0.875, 0.2708, 0.9375, 0.2917, 0.9375, 0.2917, 0.875, 0.2708, 0.9375, 0.2708, 1.0, 0.2917, 1.0, 0.2917, 0.9375, 0.2708, 0.0, 0.2708, 0.0625, 0.2917, 0.0625, 0.2917, 0.0, 0.2708, 0.0625, 0.2708, 0.125, 0.2917, 0.125, 0.2917, 0.0625, 0.2708, 0.125, 0.2708, 0.1875, 0.2917, 0.1875, 0.2917, 0.125, 0.2708, 0.1875, 0.2708, 0.25, 0.2917, 0.25, 0.2917, 0.1875, 0.2708, 0.25, 0.2708, 0.3125, 0.2917, 0.3125, 0.2917, 0.25, 0.2708, 0.3125, 0.2708, 0.375, 0.2917, 0.375, 0.2917, 0.3125, 0.2708, 0.375, 0.2708, 0.4375, 0.2917, 0.4375, 0.2917, 0.375, 0.2708, 0.4375, 0.2708, 0.5, 0.2917, 0.5, 0.2917, 0.4375, 0.2917, 0.5, 0.2917, 0.5625, 0.3125, 0.5625, 0.3125, 0.5, 0.2917, 0.5625, 0.2917, 0.625, 0.3125, 0.625, 0.3125, 0.5625, 0.2917, 0.625, 0.2917, 0.6875, 0.3125, 0.6875, 0.3125, 0.625, 0.2917, 0.6875, 0.2917, 0.75, 0.3125, 0.75, 0.3125, 0.6875, 0.2917, 0.75, 0.2917, 0.8125, 0.3125, 0.8125, 0.3125, 0.75, 0.2917, 0.8125, 0.2917, 0.875, 0.3125, 0.875, 0.3125, 0.8125, 0.2917, 0.875, 0.2917, 0.9375, 0.3125, 0.9375, 0.3125, 0.875, 0.2917, 0.9375, 0.2917, 1.0, 0.3125, 1.0, 0.3125, 0.9375, 0.2917, 0.0, 0.2917, 0.0625, 0.3125, 0.0625, 0.3125, 0.0, 0.2917, 0.0625, 0.2917, 0.125, 0.3125, 0.125, 0.3125, 0.0625, 0.2917, 0.125, 0.2917, 0.1875, 0.3125, 0.1875, 0.3125, 0.125, 0.2917, 0.1875, 0.2917, 0.25, 0.3125, 0.25, 0.3125, 0.1875, 0.2917, 0.25, 0.2917, 0.3125, 0.3125, 0.3125, 0.3125, 0.25, 0.2917, 0.3125, 0.2917, 0.375, 0.3125, 0.375, 0.3125, 0.3125, 0.2917, 0.375, 0.2917, 0.4375, 0.3125, 0.4375, 0.3125, 0.375, 0.2917, 0.4375, 0.2917, 0.5, 0.3125, 0.5, 0.3125, 0.4375, 0.3125, 0.5, 0.3125, 0.5625, 0.3333, 0.5625, 0.3333, 0.5, 0.3125, 0.5625, 0.3125, 0.625, 0.3333, 0.625, 0.3333, 0.5625, 0.3125, 0.625, 0.3125, 0.6875, 0.3333, 0.6875, 0.3333, 0.625, 0.3125, 0.6875, 0.3125, 0.75, 0.3333, 0.75, 0.3333, 0.6875, 0.3125, 0.75, 0.3125, 0.8125, 0.3333, 0.8125, 0.3333, 0.75, 0.3125, 0.8125, 0.3125, 0.875, 0.3333, 0.875, 0.3333, 0.8125, 0.3125, 0.875, 0.3125, 0.9375, 0.3333, 0.9375, 0.3333, 0.875, 0.3125, 0.9375, 0.3125, 1.0, 0.3333, 1.0, 0.3333, 0.9375, 0.3125, 0.0, 0.3125, 0.0625, 0.3333, 0.0625, 0.3333, 0.0, 0.3125, 0.0625, 0.3125, 0.125, 0.3333, 0.125, 0.3333, 0.0625, 0.3125, 0.125, 0.3125, 0.1875, 0.3333, 0.1875, 0.3333, 0.125, 0.3125, 0.1875, 0.3125, 0.25, 0.3333, 0.25, 0.3333, 0.1875, 0.3125, 0.25, 0.3125, 0.3125, 0.3333, 0.3125, 0.3333, 0.25, 0.3125, 0.3125, 0.3125, 0.375, 0.3333, 0.375, 0.3333, 0.3125, 0.3125, 0.375, 0.3125, 0.4375, 0.3333, 0.4375, 0.3333, 0.375, 0.3125, 0.4375, 0.3125, 0.5, 0.3333, 0.5, 0.3333, 0.4375, 0.3333, 0.5, 0.3333, 0.5625, 0.3542, 0.5625, 0.3542, 0.5, 0.3333, 0.5625, 0.3333, 0.625, 0.3542, 0.625, 0.3542, 0.5625, 0.3333, 0.625, 0.3333, 0.6875, 0.3542, 0.6875, 0.3542, 0.625, 0.3333, 0.6875, 0.3333, 0.75, 0.3542, 0.75, 0.3542, 0.6875, 0.3333, 0.75, 0.3333, 0.8125, 0.3542, 0.8125, 0.3542, 0.75, 0.3333, 0.8125, 0.3333, 0.875, 0.3542, 0.875, 0.3542, 0.8125, 0.3333, 0.875, 0.3333, 0.9375, 0.3542, 0.9375, 0.3542, 0.875, 0.3333, 0.9375, 0.3333, 1.0, 0.3542, 1.0, 0.3542, 0.9375, 0.3333, 0.0, 0.3333, 0.0625, 0.3542, 0.0625, 0.3542, 0.0, 0.3333, 0.0625, 0.3333, 0.125, 0.3542, 0.125, 0.3542, 0.0625, 0.3333, 0.125, 0.3333, 0.1875, 0.3542, 0.1875, 0.3542, 0.125, 0.3333, 0.1875, 0.3333, 0.25, 0.3542, 0.25, 0.3542, 0.1875, 0.3333, 0.25, 0.3333, 0.3125, 0.3542, 0.3125, 0.3542, 0.25, 0.3333, 0.3125, 0.3333, 0.375, 0.3542, 0.375, 0.3542, 0.3125, 0.3333, 0.375, 0.3333, 0.4375, 0.3542, 0.4375, 0.3542, 0.375, 0.3333, 0.4375, 0.3333, 0.5, 0.3542, 0.5, 0.3542, 0.4375, 0.3542, 0.5, 0.3542, 0.5625, 0.375, 0.5625, 0.375, 0.5, 0.3542, 0.5625, 0.3542, 0.625, 0.375, 0.625, 0.375, 0.5625, 0.3542, 0.625, 0.3542, 0.6875, 0.375, 0.6875, 0.375, 0.625, 0.3542, 0.6875, 0.3542, 0.75, 0.375, 0.75, 0.375, 0.6875, 0.3542, 0.75, 0.3542, 0.8125, 0.375, 0.8125, 0.375, 0.75, 0.3542, 0.8125, 0.3542, 0.875, 0.375, 0.875, 0.375, 0.8125, 0.3542, 0.875, 0.3542, 0.9375, 0.375, 0.9375, 0.375, 0.875, 0.3542, 0.9375, 0.3542, 1.0, 0.375, 1.0, 0.375, 0.9375, 0.3542, 0.0, 0.3542, 0.0625, 0.375, 0.0625, 0.375, 0.0, 0.3542, 0.0625, 0.3542, 0.125, 0.375, 0.125, 0.375, 0.0625, 0.3542, 0.125, 0.3542, 0.1875, 0.375, 0.1875, 0.375, 0.125, 0.3542, 0.1875, 0.3542, 0.25, 0.375, 0.25, 0.375, 0.1875, 0.3542, 0.25, 0.3542, 0.3125, 0.375, 0.3125, 0.375, 0.25, 0.3542, 0.3125, 0.3542, 0.375, 0.375, 0.375, 0.375, 0.3125, 0.3542, 0.375, 0.3542, 0.4375, 0.375, 0.4375, 0.375, 0.375, 0.3542, 0.4375, 0.3542, 0.5, 0.375, 0.5, 0.375, 0.4375, 0.375, 0.5, 0.375, 0.5625, 0.3958, 0.5625, 0.3958, 0.5, 0.375, 0.5625, 0.375, 0.625, 0.3958, 0.625, 0.3958, 0.5625, 0.375, 0.625, 0.375, 0.6875, 0.3958, 0.6875, 0.3958, 0.625, 0.375, 0.6875, 0.375, 0.75, 0.3958, 0.75, 0.3958, 0.6875, 0.375, 0.75, 0.375, 0.8125, 0.3958, 0.8125, 0.3958, 0.75, 0.375, 0.8125, 0.375, 0.875, 0.3958, 0.875, 0.3958, 0.8125, 0.375, 0.875, 0.375, 0.9375, 0.3958, 0.9375, 0.3958, 0.875, 0.375, 0.9375, 0.375, 1.0, 0.3958, 1.0, 0.3958, 0.9375, 0.375, 0.0, 0.375, 0.0625, 0.3958, 0.0625, 0.3958, 0.0, 0.375, 0.0625, 0.375, 0.125, 0.3958, 0.125, 0.3958, 0.0625, 0.375, 0.125, 0.375, 0.1875, 0.3958, 0.1875, 0.3958, 0.125, 0.375, 0.1875, 0.375, 0.25, 0.3958, 0.25, 0.3958, 0.1875, 0.375, 0.25, 0.375, 0.3125, 0.3958, 0.3125, 0.3958, 0.25, 0.375, 0.3125, 0.375, 0.375, 0.3958, 0.375, 0.3958, 0.3125, 0.375, 0.375, 0.375, 0.4375, 0.3958, 0.4375, 0.3958, 0.375, 0.375, 0.4375, 0.375, 0.5, 0.3958, 0.5, 0.3958, 0.4375, 0.3958, 0.5, 0.3958, 0.5625, 0.4167, 0.5625, 0.4167, 0.5, 0.3958, 0.5625, 0.3958, 0.625, 0.4167, 0.625, 0.4167, 0.5625, 0.3958, 0.625, 0.3958, 0.6875, 0.4167, 0.6875, 0.4167, 0.625, 0.3958, 0.6875, 0.3958, 0.75, 0.4167, 0.75, 0.4167, 0.6875, 0.3958, 0.75, 0.3958, 0.8125, 0.4167, 0.8125, 0.4167, 0.75, 0.3958, 0.8125, 0.3958, 0.875, 0.4167, 0.875, 0.4167, 0.8125, 0.3958, 0.875, 0.3958, 0.9375, 0.4167, 0.9375, 0.4167, 0.875, 0.3958, 0.9375, 0.3958, 1.0, 0.4167, 1.0, 0.4167, 0.9375, 0.3958, 0.0, 0.3958, 0.0625, 0.4167, 0.0625, 0.4167, 0.0, 0.3958, 0.0625, 0.3958, 0.125, 0.4167, 0.125, 0.4167, 0.0625, 0.3958, 0.125, 0.3958, 0.1875, 0.4167, 0.1875, 0.4167, 0.125, 0.3958, 0.1875, 0.3958, 0.25, 0.4167, 0.25, 0.4167, 0.1875, 0.3958, 0.25, 0.3958, 0.3125, 0.4167, 0.3125, 0.4167, 0.25, 0.3958, 0.3125, 0.3958, 0.375, 0.4167, 0.375, 0.4167, 0.3125, 0.3958, 0.375, 0.3958, 0.4375, 0.4167, 0.4375, 0.4167, 0.375, 0.3958, 0.4375, 0.3958, 0.5, 0.4167, 0.5, 0.4167, 0.4375, 0.4167, 0.5, 0.4167, 0.5625, 0.4375, 0.5625, 0.4375, 0.5, 0.4167, 0.5625, 0.4167, 0.625, 0.4375, 0.625, 0.4375, 0.5625, 0.4167, 0.625, 0.4167, 0.6875, 0.4375, 0.6875, 0.4375, 0.625, 0.4167, 0.6875, 0.4167, 0.75, 0.4375, 0.75, 0.4375, 0.6875, 0.4167, 0.75, 0.4167, 0.8125, 0.4375, 0.8125, 0.4375, 0.75, 0.4167, 0.8125, 0.4167, 0.875, 0.4375, 0.875, 0.4375, 0.8125, 0.4167, 0.875, 0.4167, 0.9375, 0.4375, 0.9375, 0.4375, 0.875, 0.4167, 0.9375, 0.4167, 1.0, 0.4375, 1.0, 0.4375, 0.9375, 0.4167, 0.0, 0.4167, 0.0625, 0.4375, 0.0625, 0.4375, 0.0, 0.4167, 0.0625, 0.4167, 0.125, 0.4375, 0.125, 0.4375, 0.0625, 0.4167, 0.125, 0.4167, 0.1875, 0.4375, 0.1875, 0.4375, 0.125, 0.4167, 0.1875, 0.4167, 0.25, 0.4375, 0.25, 0.4375, 0.1875, 0.4167, 0.25, 0.4167, 0.3125, 0.4375, 0.3125, 0.4375, 0.25, 0.4167, 0.3125, 0.4167, 0.375, 0.4375, 0.375, 0.4375, 0.3125, 0.4167, 0.375, 0.4167, 0.4375, 0.4375, 0.4375, 0.4375, 0.375, 0.4167, 0.4375, 0.4167, 0.5, 0.4375, 0.5, 0.4375, 0.4375, 0.4375, 0.5, 0.4375, 0.5625, 0.4583, 0.5625, 0.4583, 0.5, 0.4375, 0.5625, 0.4375, 0.625, 0.4583, 0.625, 0.4583, 0.5625, 0.4375, 0.625, 0.4375, 0.6875, 0.4583, 0.6875, 0.4583, 0.625, 0.4375, 0.6875, 0.4375, 0.75, 0.4583, 0.75, 0.4583, 0.6875, 0.4375, 0.75, 0.4375, 0.8125, 0.4583, 0.8125, 0.4583, 0.75, 0.4375, 0.8125, 0.4375, 0.875, 0.4583, 0.875, 0.4583, 0.8125, 0.4375, 0.875, 0.4375, 0.9375, 0.4583, 0.9375, 0.4583, 0.875, 0.4375, 0.9375, 0.4375, 1.0, 0.4583, 1.0, 0.4583, 0.9375, 0.4375, 0.0, 0.4375, 0.0625, 0.4583, 0.0625, 0.4583, 0.0, 0.4375, 0.0625, 0.4375, 0.125, 0.4583, 0.125, 0.4583, 0.0625, 0.4375, 0.125, 0.4375, 0.1875, 0.4583, 0.1875, 0.4583, 0.125, 0.4375, 0.1875, 0.4375, 0.25, 0.4583, 0.25, 0.4583, 0.1875, 0.4375, 0.25, 0.4375, 0.3125, 0.4583, 0.3125, 0.4583, 0.25, 0.4375, 0.3125, 0.4375, 0.375, 0.4583, 0.375, 0.4583, 0.3125, 0.4375, 0.375, 0.4375, 0.4375, 0.4583, 0.4375, 0.4583, 0.375, 0.4375, 0.4375, 0.4375, 0.5, 0.4583, 0.5, 0.4583, 0.4375, 0.4583, 0.5, 0.4583, 0.5625, 0.4792, 0.5625, 0.4792, 0.5, 0.4583, 0.5625, 0.4583, 0.625, 0.4792, 0.625, 0.4792, 0.5625, 0.4583, 0.625, 0.4583, 0.6875, 0.4792, 0.6875, 0.4792, 0.625, 0.4583, 0.6875, 0.4583, 0.75, 0.4792, 0.75, 0.4792, 0.6875, 0.4583, 0.75, 0.4583, 0.8125, 0.4792, 0.8125, 0.4792, 0.75, 0.4583, 0.8125, 0.4583, 0.875, 0.4792, 0.875, 0.4792, 0.8125, 0.4583, 0.875, 0.4583, 0.9375, 0.4792, 0.9375, 0.4792, 0.875, 0.4583, 0.9375, 0.4583, 1.0, 0.4792, 1.0, 0.4792, 0.9375, 0.4583, 0.0, 0.4583, 0.0625, 0.4792, 0.0625, 0.4792, 0.0, 0.4583, 0.0625, 0.4583, 0.125, 0.4792, 0.125, 0.4792, 0.0625, 0.4583, 0.125, 0.4583, 0.1875, 0.4792, 0.1875, 0.4792, 0.125, 0.4583, 0.1875, 0.4583, 0.25, 0.4792, 0.25, 0.4792, 0.1875, 0.4583, 0.25, 0.4583, 0.3125, 0.4792, 0.3125, 0.4792, 0.25, 0.4583, 0.3125, 0.4583, 0.375, 0.4792, 0.375, 0.4792, 0.3125, 0.4583, 0.375, 0.4583, 0.4375, 0.4792, 0.4375, 0.4792, 0.375, 0.4583, 0.4375, 0.4583, 0.5, 0.4792, 0.5, 0.4792, 0.4375, 0.4792, 0.5, 0.4792, 0.5625, 0.5, 0.5625, 0.5, 0.5, 0.4792, 0.5625, 0.4792, 0.625, 0.5, 0.625, 0.5, 0.5625, 0.4792, 0.625, 0.4792, 0.6875, 0.5, 0.6875, 0.5, 0.625, 0.4792, 0.6875, 0.4792, 0.75, 0.5, 0.75, 0.5, 0.6875, 0.4792, 0.75, 0.4792, 0.8125, 0.5, 0.8125, 0.5, 0.75, 0.4792, 0.8125, 0.4792, 0.875, 0.5, 0.875, 0.5, 0.8125, 0.4792, 0.875, 0.4792, 0.9375, 0.5, 0.9375, 0.5, 0.875, 0.4792, 0.9375, 0.4792, 1.0, 0.5, 1.0, 0.5, 0.9375, 0.4792, 0.0, 0.4792, 0.0625, 0.5, 0.0625, 0.5, 0.0, 0.4792, 0.0625, 0.4792, 0.125, 0.5, 0.125, 0.5, 0.0625, 0.4792, 0.125, 0.4792, 0.1875, 0.5, 0.1875, 0.5, 0.125, 0.4792, 0.1875, 0.4792, 0.25, 0.5, 0.25, 0.5, 0.1875, 0.4792, 0.25, 0.4792, 0.3125, 0.5, 0.3125, 0.5, 0.25, 0.4792, 0.3125, 0.4792, 0.375, 0.5, 0.375, 0.5, 0.3125, 0.4792, 0.375, 0.4792, 0.4375, 0.5, 0.4375, 0.5, 0.375, 0.4792, 0.4375, 0.4792, 0.5, 0.5, 0.5, 0.5, 0.4375])
me_torus.materials.append(mat_torus)
me_torus.use_remesh_fix_poles = True
me_torus.use_remesh_preserve_attributes = False
me_torus.update()

# ---- objects
ob_camera = bpy.data.objects.new('Camera', cam_camera)
ob_area = bpy.data.objects.new('Area', light_area)
ob_area_001 = bpy.data.objects.new('Area.001', light_area_001)
ob_area_002 = bpy.data.objects.new('Area.002', light_area_002)
ob_torus = bpy.data.objects.new('Torus', me_torus)

# ---- transforms, parenting, visibility, modifiers, constraints
ob_camera.location = (5.5, -5.5, 4.0)
ob_camera.rotation_euler = (1.15, 0.0, 0.85)
ob_area.location = (4.0, -4.0, 6.0)
ob_area_001.location = (-5.0, -3.0, 2.5)
ob_area_002.location = (0.0, 6.0, 3.0)
ob_torus.location = (0.0, 0.0, 0.0)

# ---- collection membership
scene.collection.objects.link(ob_camera)
scene.collection.objects.link(ob_area)
scene.collection.objects.link(ob_area_001)
scene.collection.objects.link(ob_area_002)
scene.collection.objects.link(ob_torus)

# ---- scene / render settings (as saved in the file)
scene.camera = ob_camera
scene.frame_start = 1; scene.frame_end = 250; scene.frame_set(1)
scene.render.engine = 'BLENDER_EEVEE_NEXT'
scene.render.resolution_x = 1280
scene.render.resolution_y = 1280
scene.cycles.sampling_pattern = 'TABULATED_SOBOL'
scene.cycles.use_light_tree = False
scene.view_settings.view_transform = 'Standard'
bpy.context.view_layer.update()
